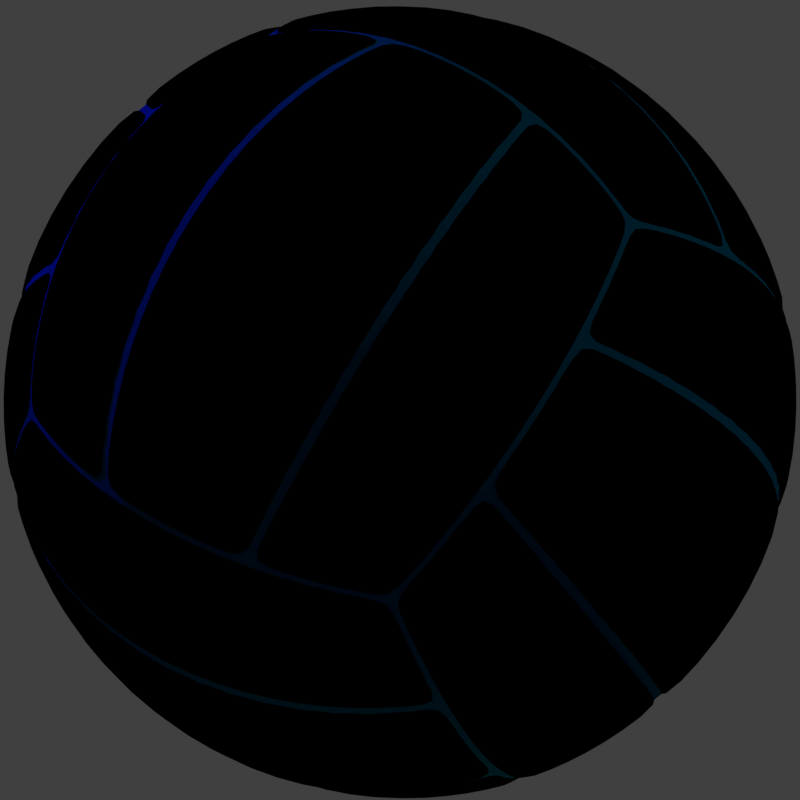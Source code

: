 # Source: volley_logo.blend  (saved by Blender 2.79.0; exported with 4.5.12 LTS)
import bpy
from mathutils import Matrix  # noqa: F401  (used for matrix-valued properties, if any)

bpy.ops.wm.read_factory_settings(use_empty=True)
scene = bpy.context.scene
scene.name = 'Scene'

# ---- collections
col_collection_1 = bpy.data.collections.new('Collection 1'); scene.collection.children.link(col_collection_1)

# ---- materials (node trees are filled in below, after node groups)
mat_ballwhite_001 = bpy.data.materials.new('BallWhite.001')
mat_ballwhite_001.alpha_threshold = 0.0
mat_ballwhite_001.use_transparent_shadow = False
mat_ballwhite_001.roughness = 0.5
mat_ballblue = bpy.data.materials.new('BallBlue')
mat_ballblue.alpha_threshold = 0.0
mat_ballblue.use_transparent_shadow = False
mat_ballblue.diffuse_color = (0.0, 0.2904, 0.8, 1.0)
mat_ballblue.roughness = 0.5
mat_ballyellow = bpy.data.materials.new('BallYellow')
mat_ballyellow.alpha_threshold = 0.0
mat_ballyellow.use_transparent_shadow = False
mat_ballyellow.diffuse_color = (1.0, 0.4259, 0.0, 1.0)
mat_ballyellow.roughness = 0.5
mat_dark = bpy.data.materials.new('Dark')
mat_dark.alpha_threshold = 0.0
mat_dark.use_transparent_shadow = False
mat_dark.diffuse_color = (0.0, 0.04674, 0.1149, 1.0)
mat_dark.roughness = 0.5

# ---- material node trees
mat_ballwhite_001.use_nodes = True; mat_ballwhite_001.node_tree.nodes.clear()
_N = mat_ballwhite_001.node_tree.nodes; _L = mat_ballwhite_001.node_tree.links
n0 = _N.new('ShaderNodeNormal'); n0.name = 'Normal'; n0.location = (-93, 152)
n1 = _N.new('NodeUndefined'); n1.name = 'Output'; n1.location = (772, 323)
n1.inputs[1].default_value = 1.0
n2 = _N.new('ShaderNodeMix'); n2.name = 'Mix'; n2.location = (552, 377)
n2.data_type = 'RGBA'
n2.blend_type = 'MULTIPLY'
n2.inputs[0].default_value = 0.8
n3 = _N.new('NodeUndefined'); n3.name = 'Material'; n3.location = (-307, 316)
n3.inputs[0].default_value = (1.0, 1.0, 1.0, 1.0)
n3.inputs[1].default_value = (1.0, 1.0, 1.0, 1.0)
n3.inputs[2].default_value = 1.0
n3.inputs[3].default_value = (0.0, 0.0, 0.0)
n4 = _N.new('ShaderNodeValToRGB'); n4.name = 'ColorRamp'; n4.location = (202, 277)
while len(n4.color_ramp.elements) > 1: n4.color_ramp.elements.remove(n4.color_ramp.elements[-1])
n4.color_ramp.elements[0].position = 0.0; n4.color_ramp.elements[0].color = (0.05, 0.05, 0.05, 1.0)
_e = n4.color_ramp.elements.new(0.25); _e.color = (0.0, 0.0, 0.0, 1.0)
_e = n4.color_ramp.elements.new(1.0); _e.color = (1.0, 1.0, 1.0, 1.0)
_L.new(n3.outputs[2], n0.inputs[0])
_L.new(n0.outputs[1], n4.inputs[0])
_L.new(n2.outputs[2], n1.inputs[0])
_L.new(n4.outputs[0], n2.inputs[7])
_L.new(n3.outputs[0], n2.inputs[6])
mat_ballblue.use_nodes = True; mat_ballblue.node_tree.nodes.clear()
_N = mat_ballblue.node_tree.nodes; _L = mat_ballblue.node_tree.links
n0 = _N.new('NodeUndefined'); n0.name = 'Output'; n0.location = (674, 356)
n0.inputs[1].default_value = 1.0
n1 = _N.new('NodeUndefined'); n1.name = 'Material'; n1.location = (-317, 297)
n1.inputs[0].default_value = (0.0, 0.2904, 0.8, 1.0)
n1.inputs[1].default_value = (1.0, 1.0, 1.0, 1.0)
n1.inputs[2].default_value = 0.8
n1.inputs[3].default_value = (0.0, 0.0, 0.0)
n2 = _N.new('ShaderNodeNormal'); n2.name = 'Normal'; n2.location = (-84, 145)
n3 = _N.new('ShaderNodeMix'); n3.name = 'Mix'; n3.location = (479, 265)
n3.data_type = 'RGBA'
n3.blend_type = 'MULTIPLY'
n3.inputs[0].default_value = 0.8
n4 = _N.new('ShaderNodeValToRGB'); n4.name = 'ColorRamp'; n4.location = (153, 164)
while len(n4.color_ramp.elements) > 1: n4.color_ramp.elements.remove(n4.color_ramp.elements[-1])
n4.color_ramp.elements[0].position = 0.0; n4.color_ramp.elements[0].color = (0.05, 0.05, 0.05, 1.0)
_e = n4.color_ramp.elements.new(0.25); _e.color = (0.0, 0.0, 0.0, 1.0)
_e = n4.color_ramp.elements.new(1.0); _e.color = (1.0, 1.0, 1.0, 1.0)
_L.new(n1.outputs[2], n2.inputs[0])
_L.new(n2.outputs[1], n4.inputs[0])
_L.new(n4.outputs[0], n3.inputs[7])
_L.new(n3.outputs[2], n0.inputs[0])
_L.new(n1.outputs[0], n3.inputs[6])
mat_ballyellow.use_nodes = True; mat_ballyellow.node_tree.nodes.clear()
_N = mat_ballyellow.node_tree.nodes; _L = mat_ballyellow.node_tree.links
n0 = _N.new('NodeUndefined'); n0.name = 'Material'; n0.location = (-429, 322)
n0.inputs[0].default_value = (1.0, 0.4259, 0.0, 1.0)
n0.inputs[1].default_value = (1.0, 1.0, 1.0, 1.0)
n0.inputs[2].default_value = 0.8
n0.inputs[3].default_value = (0.0, 0.0, 0.0)
n1 = _N.new('NodeUndefined'); n1.name = 'Output'; n1.location = (565, 375)
n1.inputs[1].default_value = 1.0
n2 = _N.new('ShaderNodeValToRGB'); n2.name = 'ColorRamp'; n2.location = (64, 155)
while len(n2.color_ramp.elements) > 1: n2.color_ramp.elements.remove(n2.color_ramp.elements[-1])
n2.color_ramp.elements[0].position = 0.0; n2.color_ramp.elements[0].color = (0.05, 0.05, 0.05, 1.0)
_e = n2.color_ramp.elements.new(0.25); _e.color = (0.0, 0.0, 0.0, 1.0)
_e = n2.color_ramp.elements.new(1.0); _e.color = (1.0, 1.0, 1.0, 1.0)
n3 = _N.new('ShaderNodeNormal'); n3.name = 'Normal'; n3.location = (-179, 168)
n4 = _N.new('ShaderNodeMix'); n4.name = 'Mix'; n4.location = (345, 307)
n4.data_type = 'RGBA'
n4.blend_type = 'MULTIPLY'
n4.inputs[0].default_value = 0.8
_L.new(n0.outputs[0], n4.inputs[6])
_L.new(n0.outputs[2], n3.inputs[0])
_L.new(n3.outputs[1], n2.inputs[0])
_L.new(n4.outputs[2], n1.inputs[0])
_L.new(n2.outputs[0], n4.inputs[7])

# ---- world
world_world = bpy.data.worlds.new('World'); scene.world = world_world
world_world.color = (0.05088, 0.05088, 0.05088)
world_world.use_sun_shadow = False
world_world.sun_shadow_jitter_overblur = 0.0
world_world.cycles.sampling_method = 'MANUAL'

# ---- cameras
cam_camera_001 = bpy.data.cameras.new('Camera.001')
cam_camera_001.type = 'ORTHO'
cam_camera_001.clip_end = 100.0
cam_camera_001.lens = 35.0
cam_camera_001.sensor_width = 32.0
cam_camera_001.sensor_height = 18.0
cam_camera_001.ortho_scale = 2.58
cam_camera_001.display_size = 2.0
cam_camera_001.dof.focus_distance = 0.0
cam_camera_001.dof.aperture_fstop = 128.0
cam_camera_001.dof.aperture_blades = 6

# ---- lights
light_point_001 = bpy.data.lights.new('Point.001', 'POINT')
light_point_001.color = (0.03865, 0.0, 1.0)
light_point_001.transmission_factor = 0.0
light_point_001.energy = 500.0
light_point_001.shadow_buffer_clip_start = 0.5
light_point_001.shadow_soft_size = 0.1
light_point_001.shadow_maximum_resolution = 0.006
light_point_001.use_absolute_resolution = True
light_point = bpy.data.lights.new('Point', 'POINT')
light_point.color = (1.0, 0.2003, 0.06896)
light_point.transmission_factor = 0.0
light_point.energy = 100.0
light_point.shadow_buffer_clip_start = 0.5
light_point.shadow_soft_size = 0.1
light_point.shadow_maximum_resolution = 0.006
light_point.use_absolute_resolution = True
light_sun = bpy.data.lights.new('Sun', 'SUN')
light_sun.color = (1.0, 0.7678, 0.5088)
light_sun.transmission_factor = 0.0
light_sun.angle = 0.1993
light_sun.energy = 1.0
light_sun.shadow_buffer_clip_start = 0.5
light_sun.shadow_soft_size = 0.1
light_sun.shadow_cascade_max_distance = 1000.0

# ---- meshes
me_volleyball = bpy.data.meshes.new('Volleyball')
me_volleyball.from_pydata([(-0.7418, -0.7418, -0.7418), (-0.7418, 0.7418, -0.7418), (0.7418, 0.7418, -0.7418), (0.7418, -0.7418, -0.7418), (-0.7418, -0.7418, 0.7418), (-0.7418, 0.7418, 0.7418), (0.7418, 0.7418, 0.7418), (0.7418, -0.7418, 0.7418), (-0.8843, -0.8843, -0.2948), (-0.8843, -0.8843, 0.2948), (-0.8843, -0.2948, 0.8843), (-0.8843, 0.2948, 0.8843), (-0.8843, 0.8843, 0.2948), (-0.8843, 0.8843, -0.2948), (-0.8843, 0.2948, -0.8843), (-0.8843, -0.2948, -0.8843), (-0.2948, 0.8843, 0.8843), (0.2948, 0.8843, 0.8843), (0.8843, 0.8843, 0.2948), (0.8843, 0.8843, -0.2948), (0.2948, 0.8843, -0.8843), (-0.2948, 0.8843, -0.8843), (0.8843, 0.2948, 0.8843), (0.8843, -0.2948, 0.8843), (0.8843, -0.8843, 0.2948), (0.8843, -0.8843, -0.2948), (0.8843, -0.2948, -0.8843), (0.8843, 0.2948, -0.8843), (0.2948, -0.8843, 0.8843), (-0.2948, -0.8843, 0.8843), (-0.2948, -0.8843, -0.8843), (0.2948, -0.8843, -0.8843), (-1.162, -0.3874, 0.3874), (-1.162, -0.3874, -0.3874), (-1.162, 0.3874, 0.3874), (-1.162, 0.3874, -0.3874), (-0.3874, 1.162, 0.3874), (-0.3874, 1.162, -0.3874), (0.3874, 1.162, 0.3874), (0.3874, 1.162, -0.3874), (1.162, 0.3874, 0.3874), (1.162, 0.3874, -0.3874), (1.162, -0.3874, 0.3874), (1.162, -0.3874, -0.3874), (0.3874, -1.162, 0.3874), (0.3874, -1.162, -0.3874), (-0.3874, -1.162, 0.3874), (-0.3874, -1.162, -0.3874), (-0.3874, -0.3874, -1.162), (0.3874, -0.3874, -1.162), (-0.3874, 0.3874, -1.162), (0.3874, 0.3874, -1.162), (0.3874, -0.3874, 1.162), (-0.3874, -0.3874, 1.162), (0.3874, 0.3874, 1.162), (-0.3874, 0.3874, 1.162), (-0.8566, -0.8566, 0.4283), (-0.8218, -0.8218, 0.5479), (-0.7828, -0.7828, 0.6523), (-0.8566, 0.4283, 0.8566), (-0.8218, 0.5479, 0.8218), (-0.7828, 0.6523, 0.7828), (-0.8566, 0.8566, -0.4283), (-0.8218, 0.8218, -0.5479), (-0.7828, 0.7828, -0.6523), (-0.8566, -0.4283, -0.8566), (-0.8218, -0.5479, -0.8218), (-0.7828, -0.6523, -0.7828), (0.4283, 0.8566, 0.8566), (0.5479, 0.8218, 0.8218), (0.6523, 0.7828, 0.7828), (0.8566, 0.8566, -0.4283), (0.8218, 0.8218, -0.5479), (0.7828, 0.7828, -0.6523), (-0.4283, 0.8566, -0.8566), (-0.5479, 0.8218, -0.8218), (-0.6523, 0.7828, -0.7828), (0.8566, -0.4283, 0.8566), (0.8218, -0.5479, 0.8218), (0.7828, -0.6523, 0.7828), (0.8566, -0.8566, -0.4283), (0.8218, -0.8218, -0.5479), (0.7828, -0.7828, -0.6523), (0.8566, 0.4283, -0.8566), (0.8218, 0.5479, -0.8218), (0.7828, 0.6523, -0.7828), (-0.4283, -0.8566, 0.8566), (-0.5479, -0.8218, 0.8218), (-0.6523, -0.7828, 0.7828), (0.4283, -0.8566, -0.8566), (0.5479, -0.8218, -0.8218), (0.6523, -0.7828, -0.7828), (-0.8566, -0.8566, -0.4283), (-0.8218, -0.8218, -0.5479), (-0.7828, -0.7828, -0.6523), (-0.9023, -0.9023, 0.1504), (-0.9085, -0.9085, 1.266e-08), (-0.9023, -0.9023, -0.1504), (-0.8566, -0.4283, 0.8566), (-0.8218, -0.5479, 0.8218), (-0.7828, -0.6523, 0.7828), (-0.9023, 0.1504, 0.9023), (-0.9085, 1.323e-08, 0.9085), (-0.9023, -0.1504, 0.9023), (-0.8566, 0.8566, 0.4283), (-0.8218, 0.8218, 0.5479), (-0.7828, 0.7828, 0.6523), (-0.9023, 0.9023, -0.1504), (-0.9085, 0.9085, -1.441e-08), (-0.9023, 0.9023, 0.1504), (-0.8566, 0.4283, -0.8566), (-0.8218, 0.5479, -0.8218), (-0.7828, 0.6523, -0.7828), (-0.9023, -0.1504, -0.9023), (-0.9085, -1.385e-08, -0.9085), (-0.9023, 0.1504, -0.9023), (-0.4283, 0.8566, 0.8566), (-0.5479, 0.8218, 0.8218), (-0.6523, 0.7828, 0.7828), (0.1504, 0.9023, 0.9023), (1.354e-08, 0.9085, 0.9085), (-0.1504, 0.9023, 0.9023), (0.8566, 0.8566, 0.4283), (0.8218, 0.8218, 0.5479), (0.7828, 0.7828, 0.6523), (0.9023, 0.9023, -0.1504), (0.9085, 0.9085, -1.441e-08), (0.9023, 0.9023, 0.1504), (0.4283, 0.8566, -0.8566), (0.5479, 0.8218, -0.8218), (0.6523, 0.7828, -0.7828), (-0.1504, 0.9023, -0.9023), (-1.354e-08, 0.9085, -0.9085), (0.1504, 0.9023, -0.9023), (0.8566, 0.4283, 0.8566), (0.8218, 0.5479, 0.8218), (0.7828, 0.6523, 0.7828), (0.9023, -0.1504, 0.9023), (0.9085, -1.385e-08, 0.9085), (0.9023, 0.1504, 0.9023), (0.8566, -0.8566, 0.4283), (0.8218, -0.8218, 0.5479), (0.7828, -0.7828, 0.6523), (0.9023, -0.9023, -0.1504), (0.9085, -0.9085, -1.441e-08), (0.9023, -0.9023, 0.1504), (0.8566, -0.4283, -0.8566), (0.8218, -0.5479, -0.8218), (0.7828, -0.6523, -0.7828), (0.9023, 0.1504, -0.9023), (0.9085, 1.323e-08, -0.9085), (0.9023, -0.1504, -0.9023), (0.4283, -0.8566, 0.8566), (0.5479, -0.8218, 0.8218), (0.6523, -0.7828, 0.7828), (-0.1504, -0.9023, 0.9023), (-1.354e-08, -0.9085, 0.9085), (0.1504, -0.9023, 0.9023), (-0.4283, -0.8566, -0.8566), (-0.5479, -0.8218, -0.8218), (-0.6523, -0.7828, -0.7828), (0.1504, -0.9023, -0.9023), (1.354e-08, -0.9085, -0.9085), (-0.1504, -0.9023, -0.9023), (-1.101, -0.3671, -0.5507), (-1.03, -0.3434, -0.6868), (-0.9562, -0.3187, -0.7968), (-1.101, -0.3671, 0.5507), (-1.03, -0.3434, 0.6868), (-0.9562, -0.3187, 0.7968), (-1.204, -0.4013, -0.2007), (-1.219, -0.4063, -1.607e-08), (-1.204, -0.4013, 0.2007), (-1.101, 0.3671, -0.5507), (-1.03, 0.3434, -0.6868), (-0.9562, 0.3187, -0.7968), (-1.101, 0.3671, 0.5507), (-1.03, 0.3434, 0.6868), (-0.9562, 0.3187, 0.7968), (-1.204, 0.4013, -0.2007), (-1.219, 0.4063, -1.607e-08), (-1.204, 0.4013, 0.2007), (-1.101, -0.5507, 0.3671), (-1.03, -0.6868, 0.3434), (-0.9562, -0.7968, 0.3187), (-1.101, -0.5507, -0.3671), (-1.03, -0.6868, -0.3434), (-0.9562, -0.7968, -0.3187), (-1.204, 0.2007, 0.4013), (-1.219, 1.891e-08, 0.4063), (-1.204, -0.2007, 0.4013), (-1.204, 0.2007, -0.4013), (-1.219, -5.306e-09, -0.4063), (-1.204, -0.2007, -0.4013), (-0.9562, 0.7968, 0.3187), (-1.03, 0.6868, 0.3434), (-1.101, 0.5507, 0.3671), (-0.9562, 0.7968, -0.3187), (-1.03, 0.6868, -0.3434), (-1.101, 0.5507, -0.3671), (-0.3671, 1.101, -0.5507), (-0.3434, 1.03, -0.6868), (-0.3187, 0.9562, -0.7968), (-0.3671, 1.101, 0.5507), (-0.3434, 1.03, 0.6868), (-0.3187, 0.9562, 0.7968), (-0.4013, 1.204, -0.2007), (-0.4063, 1.219, -1.607e-08), (-0.4013, 1.204, 0.2007), (0.3671, 1.101, -0.5507), (0.3434, 1.03, -0.6868), (0.3187, 0.9562, -0.7968), (0.3671, 1.101, 0.5507), (0.3434, 1.03, 0.6868), (0.3187, 0.9562, 0.7968), (0.4013, 1.204, -0.2007), (0.4063, 1.219, -1.607e-08), (0.4013, 1.204, 0.2007), (-0.5507, 1.101, 0.3671), (-0.6868, 1.03, 0.3434), (-0.7968, 0.9562, 0.3187), (-0.5507, 1.101, -0.3671), (-0.6868, 1.03, -0.3434), (-0.7968, 0.9562, -0.3187), (0.2007, 1.204, 0.4013), (1.816e-08, 1.219, 0.4063), (-0.2007, 1.204, 0.4013), (0.2007, 1.204, -0.4013), (-6.055e-09, 1.219, -0.4063), (-0.2007, 1.204, -0.4013), (0.7968, 0.9562, 0.3187), (0.6868, 1.03, 0.3434), (0.5507, 1.101, 0.3671), (0.7968, 0.9562, -0.3187), (0.6868, 1.03, -0.3434), (0.5507, 1.101, -0.3671), (1.101, 0.3671, -0.5507), (1.03, 0.3434, -0.6868), (0.9562, 0.3187, -0.7968), (1.101, 0.3671, 0.5507), (1.03, 0.3434, 0.6868), (0.9562, 0.3187, 0.7968), (1.204, 0.4013, -0.2007), (1.219, 0.4063, -1.607e-08), (1.204, 0.4013, 0.2007), (1.101, -0.3671, -0.5507), (1.03, -0.3434, -0.6868), (0.9562, -0.3187, -0.7968), (1.101, -0.3671, 0.5507), (1.03, -0.3434, 0.6868), (0.9562, -0.3187, 0.7968), (1.204, -0.4013, -0.2007), (1.219, -0.4063, -1.607e-08), (1.204, -0.4013, 0.2007), (1.101, 0.5507, 0.3671), (1.03, 0.6868, 0.3434), (0.9562, 0.7968, 0.3187), (1.101, 0.5507, -0.3671), (1.03, 0.6868, -0.3434), (0.9562, 0.7968, -0.3187), (1.204, -0.2007, 0.4013), (1.219, -1.742e-08, 0.4063), (1.204, 0.2007, 0.4013), (1.204, -0.2007, -0.4013), (1.219, 6.803e-09, -0.4063), (1.204, 0.2007, -0.4013), (0.9562, -0.7968, 0.3187), (1.03, -0.6868, 0.3434), (1.101, -0.5507, 0.3671), (0.9562, -0.7968, -0.3187), (1.03, -0.6868, -0.3434), (1.101, -0.5507, -0.3671), (0.3671, -1.101, -0.5507), (0.3434, -1.03, -0.6868), (0.3187, -0.9562, -0.7968), (0.3671, -1.101, 0.5507), (0.3434, -1.03, 0.6868), (0.3187, -0.9562, 0.7968), (0.4013, -1.204, -0.2007), (0.4063, -1.219, -1.607e-08), (0.4013, -1.204, 0.2007), (-0.3671, -1.101, -0.5507), (-0.3434, -1.03, -0.6868), (-0.3187, -0.9562, -0.7968), (-0.3671, -1.101, 0.5507), (-0.3434, -1.03, 0.6868), (-0.3187, -0.9562, 0.7968), (-0.4013, -1.204, -0.2007), (-0.4063, -1.219, -1.607e-08), (-0.4013, -1.204, 0.2007), (0.5507, -1.101, 0.3671), (0.6868, -1.03, 0.3434), (0.7968, -0.9562, 0.3187), (0.5507, -1.101, -0.3671), (0.6868, -1.03, -0.3434), (0.7968, -0.9562, -0.3187), (-0.2007, -1.204, 0.4013), (-1.816e-08, -1.219, 0.4063), (0.2007, -1.204, 0.4013), (-0.2007, -1.204, -0.4013), (6.055e-09, -1.219, -0.4063), (0.2007, -1.204, -0.4013), (-0.7968, -0.9562, 0.3187), (-0.6868, -1.03, 0.3434), (-0.5507, -1.101, 0.3671), (-0.7968, -0.9562, -0.3187), (-0.6868, -1.03, -0.3434), (-0.5507, -1.101, -0.3671), (0.5507, -0.3671, -1.101), (0.6868, -0.3434, -1.03), (0.7968, -0.3187, -0.9562), (-0.5507, -0.3671, -1.101), (-0.6868, -0.3434, -1.03), (-0.7968, -0.3187, -0.9562), (0.2007, -0.4013, -1.204), (1.816e-08, -0.4063, -1.219), (-0.2007, -0.4013, -1.204), (0.5507, 0.3671, -1.101), (0.6868, 0.3434, -1.03), (0.7968, 0.3187, -0.9562), (-0.5507, 0.3671, -1.101), (-0.6868, 0.3434, -1.03), (-0.7968, 0.3187, -0.9562), (0.2007, 0.4013, -1.204), (1.816e-08, 0.4063, -1.219), (-0.2007, 0.4013, -1.204), (-0.3671, -0.5507, -1.101), (-0.3434, -0.6868, -1.03), (-0.3187, -0.7968, -0.9562), (0.3671, -0.5507, -1.101), (0.3434, -0.6868, -1.03), (0.3187, -0.7968, -0.9562), (-0.4013, 0.2007, -1.204), (-0.4063, -1.742e-08, -1.219), (-0.4013, -0.2007, -1.204), (0.4013, 0.2007, -1.204), (0.4063, -5.306e-09, -1.219), (0.4013, -0.2007, -1.204), (-0.3187, 0.7968, -0.9562), (-0.3434, 0.6868, -1.03), (-0.3671, 0.5507, -1.101), (0.3187, 0.7968, -0.9562), (0.3434, 0.6868, -1.03), (0.3671, 0.5507, -1.101), (-0.5507, -0.3671, 1.101), (-0.6868, -0.3434, 1.03), (-0.7968, -0.3187, 0.9562), (0.5507, -0.3671, 1.101), (0.6868, -0.3434, 1.03), (0.7968, -0.3187, 0.9562), (-0.2007, -0.4013, 1.204), (-1.816e-08, -0.4063, 1.219), (0.2007, -0.4013, 1.204), (-0.5507, 0.3671, 1.101), (-0.6868, 0.3434, 1.03), (-0.7968, 0.3187, 0.9562), (0.5507, 0.3671, 1.101), (0.6868, 0.3434, 1.03), (0.7968, 0.3187, 0.9562), (-0.2007, 0.4013, 1.204), (-1.816e-08, 0.4063, 1.219), (0.2007, 0.4013, 1.204), (0.3671, -0.5507, 1.101), (0.3434, -0.6868, 1.03), (0.3187, -0.7968, 0.9562), (-0.3671, -0.5507, 1.101), (-0.3434, -0.6868, 1.03), (-0.3187, -0.7968, 0.9562), (0.4013, 0.2007, 1.204), (0.4063, -1.742e-08, 1.219), (0.4013, -0.2007, 1.204), (-0.4013, 0.2007, 1.204), (-0.4063, -5.306e-09, 1.219), (-0.4013, -0.2007, 1.204), (0.3187, 0.7968, 0.9562), (0.3434, 0.6868, 1.03), (0.3671, 0.5507, 1.101), (-0.3187, 0.7968, 0.9562), (-0.3434, 0.6868, 1.03), (-0.3671, 0.5507, 1.101), (-1.049, 0.5245, -0.5245), (-0.9871, 0.4935, -0.658), (-0.9214, 0.4607, -0.7679), (-0.9871, 0.658, -0.4935), (-0.9349, 0.6233, -0.6233), (-0.8785, 0.5857, -0.7321), (-0.9214, 0.7679, -0.4607), (-0.8785, 0.7321, -0.5857), (-0.8313, 0.6928, -0.6928), (0.5245, 1.049, -0.5245), (0.4935, 0.9871, -0.658), (0.4607, 0.9214, -0.7679), (0.658, 0.9871, -0.4935), (0.6233, 0.9349, -0.6233), (0.5857, 0.8785, -0.7321), (0.7679, 0.9214, -0.4607), (0.7321, 0.8785, -0.5857), (0.6928, 0.8313, -0.6928), (1.049, -0.5245, -0.5245), (0.9871, -0.4935, -0.658), (0.9214, -0.4607, -0.7679), (0.9871, -0.658, -0.4935), (0.9349, -0.6233, -0.6233), (0.8785, -0.5857, -0.7321), (0.9214, -0.7679, -0.4607), (0.8785, -0.7321, -0.5857), (0.8313, -0.6928, -0.6928), (-0.5245, -1.049, -0.5245), (-0.4935, -0.9871, -0.658), (-0.4607, -0.9214, -0.7679), (-0.658, -0.9871, -0.4935), (-0.6233, -0.9349, -0.6233), (-0.5857, -0.8785, -0.7321), (-0.7679, -0.9214, -0.4607), (-0.7321, -0.8785, -0.5857), (-0.6928, -0.8313, -0.6928), (0.5245, 0.5245, -1.049), (0.658, 0.4935, -0.9871), (0.7679, 0.4607, -0.9214), (0.4935, 0.658, -0.9871), (0.6233, 0.6233, -0.9349), (0.7321, 0.5857, -0.8785), (0.4607, 0.7679, -0.9214), (0.5857, 0.7321, -0.8785), (0.6928, 0.6928, -0.8313), (-0.5245, 0.5245, 1.049), (-0.658, 0.4935, 0.9871), (-0.7679, 0.4607, 0.9214), (-0.4935, 0.658, 0.9871), (-0.6233, 0.6233, 0.9349), (-0.7321, 0.5857, 0.8785), (-0.4607, 0.7679, 0.9214), (-0.5857, 0.7321, 0.8785), (-0.6928, 0.6928, 0.8313), (-0.9214, -0.7679, -0.4607), (-0.8785, -0.7321, -0.5857), (-0.8313, -0.6928, -0.6928), (-0.9871, -0.658, -0.4935), (-0.9349, -0.6233, -0.6233), (-0.8785, -0.5857, -0.7321), (-1.049, -0.5245, -0.5245), (-0.9871, -0.4935, -0.658), (-0.9214, -0.4607, -0.7679), (-1.137, -0.1894, -0.5683), (-1.059, -0.1765, -0.706), (-0.9791, -0.1632, -0.8159), (-1.149, -8.052e-09, -0.5746), (-1.069, -1.038e-08, -0.7127), (-0.9871, -1.23e-08, -0.8226), (-1.137, 0.1894, -0.5683), (-1.059, 0.1765, -0.706), (-0.9791, 0.1632, -0.8159), (-0.8313, -0.6928, 0.6928), (-0.8785, -0.7321, 0.5857), (-0.9214, -0.7679, 0.4607), (-0.8785, -0.5857, 0.7321), (-0.9349, -0.6233, 0.6233), (-0.9871, -0.658, 0.4935), (-0.9214, -0.4607, 0.7679), (-0.9871, -0.4935, 0.658), (-1.049, -0.5245, 0.5245), (-0.9791, -0.8159, 0.1632), (-0.9871, -0.8226, -5.027e-09), (-0.9791, -0.8159, -0.1632), (-1.059, -0.706, 0.1765), (-1.069, -0.7127, -1.527e-08), (-1.059, -0.706, -0.1765), (-1.137, -0.5683, 0.1894), (-1.149, -0.5746, -1.57e-08), (-1.137, -0.5683, -0.1894), (-0.9791, -0.1632, 0.8159), (-1.059, -0.1765, 0.706), (-1.137, -0.1894, 0.5683), (-0.9871, 1.466e-08, 0.8226), (-1.069, 1.617e-08, 0.7127), (-1.149, 1.763e-08, 0.5746), (-0.9791, 0.1632, 0.8159), (-1.059, 0.1765, 0.706), (-1.137, 0.1894, 0.5683), (-1.251, -0.2084, 0.2084), (-1.267, -0.2112, -1.632e-08), (-1.251, -0.2084, -0.2084), (-1.267, 1.35e-08, 0.2112), (-1.285, 7.356e-09, -1.642e-08), (-1.267, 9.141e-10, -0.2112), (-1.251, 0.2084, 0.2084), (-1.267, 0.2112, -1.632e-08), (-1.251, 0.2084, -0.2084), (-0.9214, 0.4607, 0.7679), (-0.9871, 0.4935, 0.658), (-1.049, 0.5245, 0.5245), (-0.8785, 0.5857, 0.7321), (-0.9349, 0.6233, 0.6233), (-0.9871, 0.658, 0.4935), (-0.8313, 0.6928, 0.6928), (-0.8785, 0.7321, 0.5857), (-0.9214, 0.7679, 0.4607), (-1.137, 0.5683, 0.1894), (-1.149, 0.5746, -1.57e-08), (-1.137, 0.5683, -0.1894), (-1.059, 0.706, 0.1765), (-1.069, 0.7127, -1.527e-08), (-1.059, 0.706, -0.1765), (-0.9791, 0.8159, 0.1632), (-0.9871, 0.8226, -1.483e-08), (-0.9791, 0.8159, -0.1632), (-0.7679, 0.9214, -0.4607), (-0.7321, 0.8785, -0.5857), (-0.6928, 0.8313, -0.6928), (-0.658, 0.9871, -0.4935), (-0.6233, 0.9349, -0.6233), (-0.5857, 0.8785, -0.7321), (-0.5245, 1.049, -0.5245), (-0.4935, 0.9871, -0.658), (-0.4607, 0.9214, -0.7679), (-0.1894, 1.137, -0.5683), (-0.1765, 1.059, -0.706), (-0.1632, 0.9791, -0.8159), (-8.562e-09, 1.149, -0.5746), (-1.062e-08, 1.069, -0.7127), (-1.226e-08, 0.9871, -0.8226), (0.1894, 1.137, -0.5683), (0.1765, 1.059, -0.706), (0.1632, 0.9791, -0.8159), (-0.6928, 0.8313, 0.6928), (-0.7321, 0.8785, 0.5857), (-0.7679, 0.9214, 0.4607), (-0.5857, 0.8785, 0.7321), (-0.6233, 0.9349, 0.6233), (-0.658, 0.9871, 0.4935), (-0.4607, 0.9214, 0.7679), (-0.4935, 0.9871, 0.658), (-0.5245, 1.049, 0.5245), (-0.8159, 0.9791, 0.1632), (-0.8226, 0.9871, -1.483e-08), (-0.8159, 0.9791, -0.1632), (-0.706, 1.059, 0.1765), (-0.7127, 1.069, -1.527e-08), (-0.706, 1.059, -0.1765), (-0.5683, 1.137, 0.1894), (-0.5746, 1.149, -1.57e-08), (-0.5683, 1.137, -0.1894), (-0.1632, 0.9791, 0.8159), (-0.1765, 1.059, 0.706), (-0.1894, 1.137, 0.5683), (1.471e-08, 0.9871, 0.8226), (1.593e-08, 1.069, 0.7127), (1.712e-08, 1.149, 0.5746), (0.1632, 0.9791, 0.8159), (0.1765, 1.059, 0.706), (0.1894, 1.137, 0.5683), (-0.2084, 1.251, 0.2084), (-0.2112, 1.267, -1.632e-08), (-0.2084, 1.251, -0.2084), (1.259e-08, 1.267, 0.2112), (6.382e-09, 1.285, -1.642e-08), (2.814e-16, 1.267, -0.2112), (0.2084, 1.251, 0.2084), (0.2112, 1.267, -1.632e-08), (0.2084, 1.251, -0.2084), (0.4607, 0.9214, 0.7679), (0.4935, 0.9871, 0.658), (0.5245, 1.049, 0.5245), (0.5857, 0.8785, 0.7321), (0.6233, 0.9349, 0.6233), (0.658, 0.9871, 0.4935), (0.6928, 0.8313, 0.6928), (0.7321, 0.8785, 0.5857), (0.7679, 0.9214, 0.4607), (0.5683, 1.137, 0.1894), (0.5746, 1.149, -1.57e-08), (0.5683, 1.137, -0.1894), (0.706, 1.059, 0.1765), (0.7127, 1.069, -1.527e-08), (0.706, 1.059, -0.1765), (0.8159, 0.9791, 0.1632), (0.8226, 0.9871, -1.483e-08), (0.8159, 0.9791, -0.1632), (0.9214, 0.7679, -0.4607), (0.8785, 0.7321, -0.5857), (0.8313, 0.6928, -0.6928), (0.9871, 0.658, -0.4935), (0.9349, 0.6233, -0.6233), (0.8785, 0.5857, -0.7321), (1.049, 0.5245, -0.5245), (0.9871, 0.4935, -0.658), (0.9214, 0.4607, -0.7679), (1.137, 0.1894, -0.5683), (1.059, 0.1765, -0.706), (0.9791, 0.1632, -0.8159), (1.149, 9.073e-09, -0.5746), (1.069, 1.086e-08, -0.7127), (0.9871, 1.221e-08, -0.8226), (1.137, -0.1894, -0.5683), (1.059, -0.1765, -0.706), (0.9791, -0.1632, -0.8159), (0.8313, 0.6928, 0.6928), (0.8785, 0.7321, 0.5857), (0.9214, 0.7679, 0.4607), (0.8785, 0.5857, 0.7321), (0.9349, 0.6233, 0.6233), (0.9871, 0.658, 0.4935), (0.9214, 0.4607, 0.7679), (0.9871, 0.4935, 0.658), (1.049, 0.5245, 0.5245), (0.9791, 0.8159, 0.1632), (0.9871, 0.8226, -1.483e-08), (0.9791, 0.8159, -0.1632), (1.059, 0.706, 0.1765), (1.069, 0.7127, -1.527e-08), (1.059, 0.706, -0.1765), (1.137, 0.5683, 0.1894), (1.149, 0.5746, -1.57e-08), (1.137, 0.5683, -0.1894), (0.9791, 0.1632, 0.8159), (1.059, 0.1765, 0.706), (1.137, 0.1894, 0.5683), (0.9871, -1.475e-08, 0.8226), (1.069, -1.569e-08, 0.7127), (1.149, -1.661e-08, 0.5746), (0.9791, -0.1632, 0.8159), (1.059, -0.1765, 0.706), (1.137, -0.1894, 0.5683), (1.251, 0.2084, 0.2084), (1.267, 0.2112, -1.632e-08), (1.251, 0.2084, -0.2084), (1.267, -1.168e-08, 0.2112), (1.285, -5.408e-09, -1.642e-08), (1.267, 9.141e-10, -0.2112), (1.251, -0.2084, 0.2084), (1.267, -0.2112, -1.632e-08), (1.251, -0.2084, -0.2084), (0.9214, -0.4607, 0.7679), (0.9871, -0.4935, 0.658), (1.049, -0.5245, 0.5245), (0.8785, -0.5857, 0.7321), (0.9349, -0.6233, 0.6233), (0.9871, -0.658, 0.4935), (0.8313, -0.6928, 0.6928), (0.8785, -0.7321, 0.5857), (0.9214, -0.7679, 0.4607), (1.137, -0.5683, 0.1894), (1.149, -0.5746, -1.57e-08), (1.137, -0.5683, -0.1894), (1.059, -0.706, 0.1765), (1.069, -0.7127, -1.527e-08), (1.059, -0.706, -0.1765), (0.9791, -0.8159, 0.1632), (0.9871, -0.8226, -1.483e-08), (0.9791, -0.8159, -0.1632), (0.7679, -0.9214, -0.4607), (0.7321, -0.8785, -0.5857), (0.6928, -0.8313, -0.6928), (0.658, -0.9871, -0.4935), (0.6233, -0.9349, -0.6233), (0.5857, -0.8785, -0.7321), (0.5245, -1.049, -0.5245), (0.4935, -0.9871, -0.658), (0.4607, -0.9214, -0.7679), (0.1894, -1.137, -0.5683), (0.1765, -1.059, -0.706), (0.1632, -0.9791, -0.8159), (8.562e-09, -1.149, -0.5746), (1.062e-08, -1.069, -0.7127), (1.226e-08, -0.9871, -0.8226), (-0.1894, -1.137, -0.5683), (-0.1765, -1.059, -0.706), (-0.1632, -0.9791, -0.8159), (0.6928, -0.8313, 0.6928), (0.7321, -0.8785, 0.5857), (0.7679, -0.9214, 0.4607), (0.5857, -0.8785, 0.7321), (0.6233, -0.9349, 0.6233), (0.658, -0.9871, 0.4935), (0.4607, -0.9214, 0.7679), (0.4935, -0.9871, 0.658), (0.5245, -1.049, 0.5245), (0.8159, -0.9791, 0.1632), (0.8226, -0.9871, -1.483e-08), (0.8159, -0.9791, -0.1632), (0.706, -1.059, 0.1765), (0.7127, -1.069, -1.527e-08), (0.706, -1.059, -0.1765), (0.5683, -1.137, 0.1894), (0.5746, -1.149, -1.57e-08), (0.5683, -1.137, -0.1894), (0.1632, -0.9791, 0.8159), (0.1765, -1.059, 0.706), (0.1894, -1.137, 0.5683), (-1.471e-08, -0.9871, 0.8226), (-1.593e-08, -1.069, 0.7127), (-1.712e-08, -1.149, 0.5746), (-0.1632, -0.9791, 0.8159), (-0.1765, -1.059, 0.706), (-0.1894, -1.137, 0.5683), (0.2084, -1.251, 0.2084), (0.2112, -1.267, -1.632e-08), (0.2084, -1.251, -0.2084), (-1.259e-08, -1.267, 0.2112), (-6.382e-09, -1.285, -1.642e-08), (-2.814e-16, -1.267, -0.2112), (-0.2084, -1.251, 0.2084), (-0.2112, -1.267, -1.632e-08), (-0.2084, -1.251, -0.2084), (-0.4607, -0.9214, 0.7679), (-0.4935, -0.9871, 0.658), (-0.5245, -1.049, 0.5245), (-0.5857, -0.8785, 0.7321), (-0.6233, -0.9349, 0.6233), (-0.658, -0.9871, 0.4935), (-0.6928, -0.8313, 0.6928), (-0.7321, -0.8785, 0.5857), (-0.7679, -0.9214, 0.4607), (-0.5683, -1.137, 0.1894), (-0.5746, -1.149, -4.279e-09), (-0.5683, -1.137, -0.1894), (-0.706, -1.059, 0.1765), (-0.7127, -1.069, 1.659e-08), (-0.706, -1.059, -0.1765), (-0.8159, -0.9791, 0.1632), (-0.8226, -0.9871, 1.458e-08), (-0.8159, -0.9791, -0.1632), (0.4607, -0.7679, -0.9214), (0.5857, -0.7321, -0.8785), (0.6928, -0.6928, -0.8313), (0.4935, -0.658, -0.9871), (0.6233, -0.6233, -0.9349), (0.7321, -0.5857, -0.8785), (0.5245, -0.5245, -1.049), (0.658, -0.4935, -0.9871), (0.7679, -0.4607, -0.9214), (0.5683, -0.1894, -1.137), (0.706, -0.1765, -1.059), (0.8159, -0.1632, -0.9791), (0.5746, 5.101e-10, -1.149), (0.7127, 5.546e-09, -1.069), (0.8226, 9.761e-09, -0.9871), (0.5683, 0.1894, -1.137), (0.706, 0.1765, -1.059), (0.8159, 0.1632, -0.9791), (-0.6928, -0.6928, -0.8313), (-0.5857, -0.7321, -0.8785), (-0.4607, -0.7679, -0.9214), (-0.7321, -0.5857, -0.8785), (-0.6233, -0.6233, -0.9349), (-0.4935, -0.658, -0.9871), (-0.7679, -0.4607, -0.9214), (-0.658, -0.4935, -0.9871), (-0.5245, -0.5245, -1.049), (-0.1632, -0.8159, -0.9791), (1.471e-08, -0.8226, -0.9871), (0.1632, -0.8159, -0.9791), (-0.1765, -0.706, -1.059), (1.593e-08, -0.7127, -1.069), (0.1765, -0.706, -1.059), (-0.1894, -0.5683, -1.137), (1.712e-08, -0.5746, -1.149), (0.1894, -0.5683, -1.137), (-0.8159, -0.1632, -0.9791), (-0.706, -0.1765, -1.059), (-0.5683, -0.1894, -1.137), (-0.8226, -1.475e-08, -0.9871), (-0.7127, -1.569e-08, -1.069), (-0.5746, -1.661e-08, -1.149), (-0.8159, 0.1632, -0.9791), (-0.706, 0.1765, -1.059), (-0.5683, 0.1894, -1.137), (-0.2084, -0.2084, -1.251), (1.889e-08, -0.2112, -1.267), (0.2084, -0.2084, -1.251), (-0.2112, -1.482e-08, -1.267), (1.915e-08, -1.179e-08, -1.285), (0.2112, -8.529e-09, -1.267), (-0.2084, 0.2084, -1.251), (1.889e-08, 0.2112, -1.267), (0.2084, 0.2084, -1.251), (-0.7679, 0.4607, -0.9214), (-0.658, 0.4935, -0.9871), (-0.5245, 0.5245, -1.049), (-0.7321, 0.5857, -0.8785), (-0.6233, 0.6233, -0.9349), (-0.4935, 0.658, -0.9871), (-0.6928, 0.6928, -0.8313), (-0.5857, 0.7321, -0.8785), (-0.4607, 0.7679, -0.9214), (-0.1894, 0.5683, -1.137), (5.708e-09, 0.5746, -1.149), (0.1894, 0.5683, -1.137), (-0.1765, 0.706, -1.059), (-1.593e-08, 0.7127, -1.069), (0.1765, 0.706, -1.059), (-0.1632, 0.8159, -0.9791), (-1.471e-08, 0.8226, -0.9871), (0.1632, 0.8159, -0.9791), (-0.4607, -0.7679, 0.9214), (-0.5857, -0.7321, 0.8785), (-0.6928, -0.6928, 0.8313), (-0.4935, -0.658, 0.9871), (-0.6233, -0.6233, 0.9349), (-0.7321, -0.5857, 0.8785), (-0.5245, -0.5245, 1.049), (-0.658, -0.4935, 0.9871), (-0.7679, -0.4607, 0.9214), (-0.5683, -0.1894, 1.137), (-0.706, -0.1765, 1.059), (-0.8159, -0.1632, 0.9791), (-0.5746, 5.101e-10, 1.149), (-0.7127, 5.546e-09, 1.069), (-0.8226, 9.761e-09, 0.9871), (-0.5683, 0.1894, 1.137), (-0.706, 0.1765, 1.059), (-0.8159, 0.1632, 0.9791), (0.6928, -0.6928, 0.8313), (0.5857, -0.7321, 0.8785), (0.4607, -0.7679, 0.9214), (0.7321, -0.5857, 0.8785), (0.6233, -0.6233, 0.9349), (0.4935, -0.658, 0.9871), (0.7679, -0.4607, 0.9214), (0.658, -0.4935, 0.9871), (0.5245, -0.5245, 1.049), (0.1632, -0.8159, 0.9791), (-1.471e-08, -0.8226, 0.9871), (-0.1632, -0.8159, 0.9791), (0.1765, -0.706, 1.059), (-1.593e-08, -0.7127, 1.069), (-0.1765, -0.706, 1.059), (0.1894, -0.5683, 1.137), (-1.712e-08, -0.5746, 1.149), (-0.1894, -0.5683, 1.137), (0.8159, -0.1632, 0.9791), (0.706, -0.1765, 1.059), (0.5683, -0.1894, 1.137), (0.8226, -1.475e-08, 0.9871), (0.7127, -1.569e-08, 1.069), (0.5746, -1.661e-08, 1.149), (0.8159, 0.1632, 0.9791), (0.706, 0.1765, 1.059), (0.5683, 0.1894, 1.137), (0.2084, -0.2084, 1.251), (-1.889e-08, -0.2112, 1.267), (-0.2084, -0.2084, 1.251), (0.2112, -1.482e-08, 1.267), (-1.915e-08, -1.179e-08, 1.285), (-0.2112, -8.529e-09, 1.267), (0.2084, 0.2084, 1.251), (-1.889e-08, 0.2112, 1.267), (-0.2084, 0.2084, 1.251), (0.7679, 0.4607, 0.9214), (0.658, 0.4935, 0.9871), (0.5245, 0.5245, 1.049), (0.7321, 0.5857, 0.8785), (0.6233, 0.6233, 0.9349), (0.4935, 0.658, 0.9871), (0.6928, 0.6928, 0.8313), (0.5857, 0.7321, 0.8785), (0.4607, 0.7679, 0.9214), (0.1894, 0.5683, 1.137), (-5.708e-09, 0.5746, 1.149), (-0.1894, 0.5683, 1.137), (0.1765, 0.706, 1.059), (1.593e-08, 0.7127, 1.069), (-0.1765, 0.706, 1.059), (0.1632, 0.8159, 0.9791), (1.471e-08, 0.8226, 0.9871), (-0.1632, 0.8159, 0.9791), (-0.7828, -0.7828, 0.6523), (-0.7418, -0.7418, 0.7418), (-0.7418, -0.7418, 0.7418), (-0.7828, 0.6523, 0.7828), (-0.7418, 0.7418, 0.7418), (-0.7418, 0.7418, 0.7418), (-0.7828, 0.7828, -0.6523), (-0.7418, 0.7418, -0.7418), (-0.7418, 0.7418, -0.7418), (-0.7828, -0.6523, -0.7828), (-0.7418, -0.7418, -0.7418), (-0.7418, -0.7418, -0.7418), (0.6523, 0.7828, 0.7828), (0.7418, 0.7418, 0.7418), (0.7418, 0.7418, 0.7418), (0.7828, 0.7828, -0.6523), (0.7418, 0.7418, -0.7418), (0.7418, 0.7418, -0.7418), (-0.6523, 0.7828, -0.7828), (0.7828, -0.6523, 0.7828), (0.7418, -0.7418, 0.7418), (0.7418, -0.7418, 0.7418), (0.7828, -0.7828, -0.6523), (0.7418, -0.7418, -0.7418), (0.7418, -0.7418, -0.7418), (0.7828, 0.6523, -0.7828), (-0.6523, -0.7828, 0.7828), (0.6523, -0.7828, -0.7828), (-0.7828, -0.7828, -0.6523), (-0.9023, -0.9023, -0.1504), (-0.8843, -0.8843, -0.2948), (-0.8843, -0.8843, -0.2948), (-0.7828, -0.6523, 0.7828), (-0.9023, -0.1504, 0.9023), (-0.8843, -0.2948, 0.8843), (-0.8843, -0.2948, 0.8843), (-0.7828, 0.7828, 0.6523), (-0.9023, 0.9023, 0.1504), (-0.8843, 0.8843, 0.2948), (-0.8843, 0.8843, 0.2948), (-0.7828, 0.6523, -0.7828), (-0.9023, 0.1504, -0.9023), (-0.8843, 0.2948, -0.8843), (-0.8843, 0.2948, -0.8843), (-0.6523, 0.7828, 0.7828), (-0.1504, 0.9023, 0.9023), (-0.2948, 0.8843, 0.8843), (-0.2948, 0.8843, 0.8843), (0.7828, 0.7828, 0.6523), (0.9023, 0.9023, 0.1504), (0.8843, 0.8843, 0.2948), (0.8843, 0.8843, 0.2948), (0.6523, 0.7828, -0.7828), (0.1504, 0.9023, -0.9023), (0.2948, 0.8843, -0.8843), (0.2948, 0.8843, -0.8843), (0.7828, 0.6523, 0.7828), (0.9023, 0.1504, 0.9023), (0.8843, 0.2948, 0.8843), (0.8843, 0.2948, 0.8843), (0.7828, -0.7828, 0.6523), (0.9023, -0.9023, 0.1504), (0.8843, -0.8843, 0.2948), (0.8843, -0.8843, 0.2948), (0.7828, -0.6523, -0.7828), (0.9023, -0.1504, -0.9023), (0.8843, -0.2948, -0.8843), (0.8843, -0.2948, -0.8843), (0.6523, -0.7828, 0.7828), (0.1504, -0.9023, 0.9023), (0.2948, -0.8843, 0.8843), (0.2948, -0.8843, 0.8843), (-0.6523, -0.7828, -0.7828), (-0.1504, -0.9023, -0.9023), (-0.2948, -0.8843, -0.8843), (-0.2948, -0.8843, -0.8843), (-0.9562, -0.7968, 0.3187), (-0.8843, -0.8843, 0.2948), (-0.8843, -0.8843, 0.2948), (-0.9562, -0.7968, -0.3187), (-1.204, -0.2007, 0.4013), (-1.162, -0.3874, 0.3874), (-1.204, -0.2007, -0.4013), (-1.162, -0.3874, -0.3874), (-1.101, 0.5507, 0.3671), (-1.162, 0.3874, 0.3874), (-1.101, 0.5507, -0.3671), (-1.162, 0.3874, -0.3874), (-0.3187, 0.9562, -0.7968), (-0.2948, 0.8843, -0.8843), (-0.2948, 0.8843, -0.8843), (-0.3187, 0.9562, 0.7968), (-0.4013, 1.204, 0.2007), (-0.3874, 1.162, 0.3874), (0.3187, 0.9562, -0.7968), (0.3187, 0.9562, 0.7968), (0.2948, 0.8843, 0.8843), (0.2948, 0.8843, 0.8843), (0.4013, 1.204, 0.2007), (0.3874, 1.162, 0.3874), (0.9562, 0.7968, 0.3187), (0.9562, 0.7968, -0.3187), (0.8843, 0.8843, -0.2948), (0.8843, 0.8843, -0.2948), (1.204, 0.2007, 0.4013), (1.162, 0.3874, 0.3874), (1.204, 0.2007, -0.4013), (1.162, 0.3874, -0.3874), (1.101, -0.5507, 0.3671), (1.162, -0.3874, 0.3874), (1.101, -0.5507, -0.3671), (1.162, -0.3874, -0.3874), (0.3187, -0.9562, -0.7968), (0.2948, -0.8843, -0.8843), (0.2948, -0.8843, -0.8843), (0.3187, -0.9562, 0.7968), (0.4013, -1.204, 0.2007), (0.3874, -1.162, 0.3874), (-0.3187, -0.9562, -0.7968), (-0.3187, -0.9562, 0.7968), (-0.2948, -0.8843, 0.8843), (-0.2948, -0.8843, 0.8843), (-0.4013, -1.204, 0.2007), (-0.3874, -1.162, 0.3874), (0.7968, -0.3187, -0.9562), (-0.7968, -0.3187, -0.9562), (-0.8843, -0.2948, -0.8843), (-0.8843, -0.2948, -0.8843), (-0.2007, -0.4013, -1.204), (-0.3874, -0.3874, -1.162), (0.7968, 0.3187, -0.9562), (0.8843, 0.2948, -0.8843), (0.8843, 0.2948, -0.8843), (-0.7968, 0.3187, -0.9562), (-0.2007, 0.4013, -1.204), (-0.3874, 0.3874, -1.162), (-0.7968, -0.3187, 0.9562), (0.7968, -0.3187, 0.9562), (0.8843, -0.2948, 0.8843), (0.8843, -0.2948, 0.8843), (0.2007, -0.4013, 1.204), (0.3874, -0.3874, 1.162), (-0.7968, 0.3187, 0.9562), (-0.8843, 0.2948, 0.8843), (-0.8843, 0.2948, 0.8843), (0.7968, 0.3187, 0.9562), (0.2007, 0.4013, 1.204), (0.3874, 0.3874, 1.162), (-0.8566, -0.8566, 0.4283), (-0.8218, -0.8218, 0.5479), (-0.8566, 0.4283, 0.8566), (-0.8218, 0.5479, 0.8218), (-0.8566, 0.8566, -0.4283), (-0.8843, 0.8843, -0.2948), (-0.8843, 0.8843, -0.2948), (-0.8218, 0.8218, -0.5479), (-0.8566, -0.4283, -0.8566), (-0.8218, -0.5479, -0.8218), (0.4283, 0.8566, 0.8566), (0.5479, 0.8218, 0.8218), (0.8566, 0.8566, -0.4283), (0.8218, 0.8218, -0.5479), (-0.4283, 0.8566, -0.8566), (-0.5479, 0.8218, -0.8218), (0.8566, -0.4283, 0.8566), (0.8218, -0.5479, 0.8218), (0.8566, -0.8566, -0.4283), (0.8843, -0.8843, -0.2948), (0.8843, -0.8843, -0.2948), (0.8218, -0.8218, -0.5479), (0.8566, 0.4283, -0.8566), (0.8218, 0.5479, -0.8218), (-0.4283, -0.8566, 0.8566), (-0.5479, -0.8218, 0.8218), (0.4283, -0.8566, -0.8566), (0.5479, -0.8218, -0.8218), (-0.8566, -0.8566, -0.4283), (-0.8218, -0.8218, -0.5479), (-0.9023, -0.9023, 0.1504), (-0.9085, -0.9085, 1.266e-08), (-0.8566, -0.4283, 0.8566), (-0.8218, -0.5479, 0.8218), (-0.9023, 0.1504, 0.9023), (-0.9085, 1.323e-08, 0.9085), (-0.8566, 0.8566, 0.4283), (-0.8218, 0.8218, 0.5479), (-0.9023, 0.9023, -0.1504), (-0.9085, 0.9085, -1.441e-08), (-0.8566, 0.4283, -0.8566), (-0.8218, 0.5479, -0.8218), (-0.9023, -0.1504, -0.9023), (-0.9085, -1.385e-08, -0.9085), (-0.4283, 0.8566, 0.8566), (-0.5479, 0.8218, 0.8218), (0.1504, 0.9023, 0.9023), (1.354e-08, 0.9085, 0.9085), (0.8566, 0.8566, 0.4283), (0.8218, 0.8218, 0.5479), (0.9023, 0.9023, -0.1504), (0.9085, 0.9085, -1.441e-08), (0.4283, 0.8566, -0.8566), (0.5479, 0.8218, -0.8218), (-0.1504, 0.9023, -0.9023), (-1.354e-08, 0.9085, -0.9085), (0.8566, 0.4283, 0.8566), (0.8218, 0.5479, 0.8218), (0.9023, -0.1504, 0.9023), (0.9085, -1.385e-08, 0.9085), (0.8566, -0.8566, 0.4283), (0.8218, -0.8218, 0.5479), (0.9023, -0.9023, -0.1504), (0.9085, -0.9085, -1.441e-08), (0.8566, -0.4283, -0.8566), (0.8218, -0.5479, -0.8218), (0.9023, 0.1504, -0.9023), (0.9085, 1.323e-08, -0.9085), (0.4283, -0.8566, 0.8566), (0.5479, -0.8218, 0.8218), (-0.1504, -0.9023, 0.9023), (-1.354e-08, -0.9085, 0.9085), (-0.4283, -0.8566, -0.8566), (-0.5479, -0.8218, -0.8218), (0.1504, -0.9023, -0.9023), (1.354e-08, -0.9085, -0.9085), (-1.101, -0.5507, 0.3671), (-1.03, -0.6868, 0.3434), (-1.101, -0.5507, -0.3671), (-1.03, -0.6868, -0.3434), (-1.204, 0.2007, 0.4013), (-1.219, 1.891e-08, 0.4063), (-1.204, 0.2007, -0.4013), (-1.219, -5.306e-09, -0.4063), (-0.9562, 0.7968, 0.3187), (-1.03, 0.6868, 0.3434), (-0.9562, 0.7968, -0.3187), (-1.03, 0.6868, -0.3434), (-0.3671, 1.101, -0.5507), (-0.3874, 1.162, -0.3874), (-0.3434, 1.03, -0.6868), (-0.3671, 1.101, 0.5507), (-0.3434, 1.03, 0.6868), (-0.4013, 1.204, -0.2007), (-0.4063, 1.219, -1.607e-08), (0.3671, 1.101, -0.5507), (0.3874, 1.162, -0.3874), (0.3434, 1.03, -0.6868), (0.3671, 1.101, 0.5507), (0.3434, 1.03, 0.6868), (0.4013, 1.204, -0.2007), (0.4063, 1.219, -1.607e-08), (1.101, 0.5507, 0.3671), (1.03, 0.6868, 0.3434), (1.101, 0.5507, -0.3671), (1.03, 0.6868, -0.3434), (1.204, -0.2007, 0.4013), (1.219, -1.742e-08, 0.4063), (1.204, -0.2007, -0.4013), (1.219, 6.803e-09, -0.4063), (0.9562, -0.7968, 0.3187), (1.03, -0.6868, 0.3434), (0.9562, -0.7968, -0.3187), (1.03, -0.6868, -0.3434), (0.3671, -1.101, -0.5507), (0.3874, -1.162, -0.3874), (0.3434, -1.03, -0.6868), (0.3671, -1.101, 0.5507), (0.3434, -1.03, 0.6868), (0.4013, -1.204, -0.2007), (0.4063, -1.219, -1.607e-08), (-0.3671, -1.101, -0.5507), (-0.3874, -1.162, -0.3874), (-0.3434, -1.03, -0.6868), (-0.3671, -1.101, 0.5507), (-0.3434, -1.03, 0.6868), (-0.4013, -1.204, -0.2007), (-0.4063, -1.219, -1.607e-08), (0.5507, -0.3671, -1.101), (0.3874, -0.3874, -1.162), (0.6868, -0.3434, -1.03), (-0.5507, -0.3671, -1.101), (-0.6868, -0.3434, -1.03), (0.2007, -0.4013, -1.204), (1.816e-08, -0.4063, -1.219), (0.5507, 0.3671, -1.101), (0.3874, 0.3874, -1.162), (0.6868, 0.3434, -1.03), (-0.5507, 0.3671, -1.101), (-0.6868, 0.3434, -1.03), (0.2007, 0.4013, -1.204), (1.816e-08, 0.4063, -1.219), (-0.5507, -0.3671, 1.101), (-0.3874, -0.3874, 1.162), (-0.6868, -0.3434, 1.03), (0.5507, -0.3671, 1.101), (0.6868, -0.3434, 1.03), (-0.2007, -0.4013, 1.204), (-1.816e-08, -0.4063, 1.219), (-0.5507, 0.3671, 1.101), (-0.3874, 0.3874, 1.162), (-0.6868, 0.3434, 1.03), (0.5507, 0.3671, 1.101), (0.6868, 0.3434, 1.03), (-0.2007, 0.4013, 1.204), (-1.816e-08, 0.4063, 1.219), (-0.738, -0.738, -0.738), (-0.738, -0.738, 0.738), (-0.738, 0.738, -0.738), (-0.738, 0.738, 0.738), (0.738, -0.738, -0.738), (0.738, -0.738, 0.738), (0.738, 0.738, -0.738), (0.738, 0.738, 0.738), (-0.9038, -1.165e-09, -0.9038), (-0.9038, -0.9038, 6.59e-10), (-0.9038, -1.165e-09, 0.9038), (-0.9038, 0.9038, 6.59e-10), (3.324e-10, 0.9038, -0.9038), (3.324e-10, 0.9038, 0.9038), (0.9038, 0.9038, 6.59e-10), (0.9038, -1.165e-09, -0.9038), (0.9038, -1.165e-09, 0.9038), (0.9038, -0.9038, 6.59e-10), (3.324e-10, -0.9038, -0.9038), (3.324e-10, -0.9038, 0.9038), (3.324e-10, -1.165e-09, 1.278), (3.324e-10, -1.165e-09, -1.278), (3.324e-10, -1.278, 6.59e-10), (1.278, -1.165e-09, 6.59e-10), (3.324e-10, 1.278, 6.59e-10), (-1.278, -1.165e-09, 6.59e-10), (-0.8614, -0.3872, -0.8614), (-0.8614, -0.8614, 0.3872), (-0.8614, 0.3872, 0.8614), (-0.8614, 0.8614, -0.3872), (-0.3872, 0.8614, -0.8614), (0.3872, 0.8614, 0.8614), (0.8614, 0.8614, -0.3872), (0.8614, 0.3872, -0.8614), (0.8614, -0.3872, 0.8614), (0.8614, -0.8614, -0.3872), (0.3872, -0.8614, -0.8614), (-0.3872, -0.8614, 0.8614), (-0.8614, 0.3872, -0.8614), (-0.8614, -0.8614, -0.3872), (-0.8614, -0.3872, 0.8614), (-0.8614, 0.8614, 0.3872), (0.3872, 0.8614, -0.8614), (-0.3872, 0.8614, 0.8614), (0.8614, 0.8614, 0.3872), (0.8614, -0.3872, -0.8614), (0.8614, 0.3872, 0.8614), (0.8614, -0.8614, 0.3872), (-0.3872, -0.8614, -0.8614), (0.3872, -0.8614, 0.8614), (3.324e-10, -0.4892, 1.181), (3.323e-10, 0.4892, 1.181), (0.4892, -1.165e-09, 1.181), (-0.4892, -1.165e-09, 1.181), (3.324e-10, -0.4892, -1.181), (3.324e-10, 0.4892, -1.181), (-0.4892, -1.165e-09, -1.181), (0.4892, -1.165e-09, -1.181), (-0.4892, -1.181, 6.59e-10), (0.4892, -1.181, 6.59e-10), (3.324e-10, -1.181, -0.4892), (3.324e-10, -1.181, 0.4892), (1.181, -0.4892, 6.59e-10), (1.181, 0.4892, 6.59e-10), (1.181, -1.165e-09, -0.4892), (1.181, -1.165e-09, 0.4892), (0.4892, 1.181, 6.59e-10), (-0.4892, 1.181, 6.59e-10), (3.324e-10, 1.181, -0.4892), (3.324e-10, 1.181, 0.4892), (-1.181, 0.4892, 6.59e-10), (-1.181, -0.4892, 6.59e-10), (-1.181, -1.165e-09, -0.4892), (-1.181, -1.165e-09, 0.4892), (-1.095, -0.4619, 0.47), (-1.095, -0.4619, -0.47), (-1.095, 0.4619, -0.47), (-0.4619, 1.095, 0.47), (-0.4619, 1.095, -0.47), (0.4619, 1.095, -0.47), (1.095, 0.4619, 0.47), (1.095, 0.4619, -0.47), (1.095, -0.4619, -0.47), (0.4619, -1.095, 0.47), (0.4619, -1.095, -0.47), (-0.4619, -1.095, -0.47), (0.47, 0.4619, -1.095), (-0.47, 0.4619, -1.095), (-0.47, -0.4619, -1.095), (-0.47, 0.4619, 1.095), (0.47, 0.4619, 1.095), (0.47, -0.4619, 1.095), (-0.47, -0.4619, 1.095), (0.47, -0.4619, -1.095), (-0.4619, -1.095, 0.47), (1.095, -0.4619, 0.47), (0.4619, 1.095, 0.47), (-1.095, 0.4619, 0.47), (-0.809, -0.5692, -0.809), (-0.809, -0.809, 0.5692), (-0.809, 0.5692, 0.809), (-0.809, 0.809, -0.5692), (-0.5692, 0.809, -0.809), (0.5692, 0.809, 0.809), (0.809, 0.809, -0.5692), (0.809, 0.5692, -0.809), (0.809, -0.5692, 0.809), (0.809, -0.809, -0.5692), (0.5692, -0.809, -0.809), (-0.5692, -0.809, 0.809), (-0.8934, 0.196, -0.8934), (-0.8934, -0.8934, -0.196), (-0.8934, -0.196, 0.8934), (-0.8934, 0.8934, 0.196), (0.196, 0.8934, -0.8934), (-0.196, 0.8934, 0.8934), (0.8934, 0.8934, 0.196), (0.8934, -0.196, -0.8934), (0.8934, 0.196, 0.8934), (0.8934, -0.8934, 0.196), (-0.196, -0.8934, -0.8934), (0.196, -0.8934, 0.8934), (1.82e-09, -0.7104, 1.063), (2.108e-09, 0.2492, 1.253), (0.7105, -9.066e-10, 1.063), (-0.2492, -1.321e-09, 1.253), (1.513e-09, -0.7104, -1.063), (2.108e-09, 0.2492, -1.253), (-0.7105, -1.29e-09, -1.063), (0.2492, -1.172e-09, -1.253), (-0.7105, -1.063, 4.603e-10), (0.2492, -1.253, 8.38e-10), (1.237e-10, -1.063, -0.7105), (5.108e-10, -1.253, 0.2492), (1.063, -0.7105, 9.239e-10), (1.253, 0.2492, 1.091e-09), (1.063, -1.427e-09, -0.7105), (1.253, -1.135e-09, 0.2492), (0.7105, 1.063, 9.239e-10), (-0.2492, 1.253, 1.091e-09), (1.164e-09, 1.063, -0.7105), (3.026e-10, 1.253, 0.2492), (-1.063, 0.7105, 9.239e-10), (-1.253, -0.2492, 4.8e-10), (-1.063, -1.489e-09, -0.7105), (-1.253, -8.08e-10, 0.2492), (-0.8934, -0.196, -0.8934), (-0.8934, -0.8934, 0.196), (-0.8934, 0.196, 0.8934), (-0.8934, 0.8934, -0.196), (-0.196, 0.8934, -0.8934), (0.196, 0.8934, 0.8934), (0.8934, 0.8934, -0.196), (0.8934, 0.196, -0.8934), (0.8934, -0.196, 0.8934), (0.8934, -0.8934, -0.196), (0.196, -0.8934, -0.8934), (-0.196, -0.8934, 0.8934), (-0.809, 0.5692, -0.809), (-0.809, -0.809, -0.5692), (-0.809, -0.5692, 0.809), (-0.809, 0.809, 0.5692), (0.5692, 0.809, -0.809), (-0.5692, 0.809, 0.809), (0.809, 0.809, 0.5692), (0.809, -0.5692, -0.809), (0.809, 0.5692, 0.809), (0.809, -0.809, 0.5692), (-0.5692, -0.809, -0.809), (0.5692, -0.809, 0.809), (1.989e-09, -0.2492, 1.253), (1.89e-09, 0.7104, 1.063), (0.2492, -1.172e-09, 1.253), (-0.7105, -9.471e-10, 1.063), (2.048e-09, -0.2492, -1.253), (2.015e-09, 0.7104, -1.063), (-0.2492, -1.291e-09, -1.253), (0.7105, -1.095e-09, -1.063), (-0.2492, -1.253, 4.8e-10), (0.7105, -1.063, 8.577e-10), (-2.446e-11, -1.253, -0.2492), (1.1e-09, -1.063, 0.7105), (1.253, -0.2492, 1.15e-09), (1.063, 0.7105, 8.577e-10), (1.253, -1.343e-09, -0.2492), (1.063, -1.006e-09, 0.7105), (0.2492, 1.253, 1.15e-09), (-0.7105, 1.063, 8.577e-10), (5.108e-10, 1.253, -0.2492), (8.048e-10, 1.063, 0.7105), (-1.253, 0.2492, 8.976e-10), (-1.063, -0.7105, 4.603e-10), (-1.253, -1.343e-09, -0.2492), (-1.063, -5.156e-10, 0.7105), (-1.157, -0.2349, 0.4874), (-0.9957, -0.6734, 0.4361), (-1.158, -0.4836, 0.2391), (-0.9953, -0.4319, 0.6772), (-1.157, -0.2349, -0.4874), (-0.9957, -0.6734, -0.4361), (-0.9953, -0.4319, -0.6772), (-1.158, -0.4836, -0.2391), (-0.9957, 0.6734, -0.4361), (-1.157, 0.2349, -0.4874), (-0.9953, 0.4319, -0.6772), (-1.158, 0.4836, -0.2391), (-0.2349, 1.157, 0.4874), (-0.6734, 0.9957, 0.4361), (-0.4836, 1.158, 0.2391), (-0.4319, 0.9953, 0.6772), (-0.2349, 1.157, -0.4874), (-0.6734, 0.9957, -0.4361), (-0.4319, 0.9953, -0.6772), (-0.4836, 1.158, -0.2391), (0.6734, 0.9957, -0.4361), (0.2349, 1.157, -0.4874), (0.4319, 0.9953, -0.6772), (0.4836, 1.158, -0.2391), (1.157, 0.2349, 0.4874), (0.9957, 0.6734, 0.4361), (1.158, 0.4836, 0.2391), (0.9953, 0.4319, 0.6772), (1.157, 0.2349, -0.4874), (0.9957, 0.6734, -0.4361), (0.9953, 0.4319, -0.6772), (1.158, 0.4836, -0.2391), (0.9957, -0.6734, -0.4361), (1.157, -0.2349, -0.4874), (0.9953, -0.4319, -0.6772), (1.158, -0.4836, -0.2391), (0.2349, -1.157, 0.4874), (0.6734, -0.9957, 0.4361), (0.4836, -1.158, 0.2391), (0.4319, -0.9953, 0.6772), (0.2349, -1.157, -0.4874), (0.6734, -0.9957, -0.4361), (0.4319, -0.9953, -0.6772), (0.4836, -1.158, -0.2391), (-0.6734, -0.9957, -0.4361), (-0.2349, -1.157, -0.4874), (-0.4319, -0.9953, -0.6772), (-0.4836, -1.158, -0.2391), (0.4874, 0.2349, -1.157), (0.4361, 0.6734, -0.9957), (0.2391, 0.4836, -1.158), (0.6772, 0.4319, -0.9953), (-0.4874, 0.2349, -1.157), (-0.4361, 0.6734, -0.9957), (-0.6772, 0.4319, -0.9953), (-0.2391, 0.4836, -1.158), (-0.4361, -0.6734, -0.9957), (-0.4874, -0.2349, -1.157), (-0.6772, -0.4319, -0.9953), (-0.2391, -0.4836, -1.158), (-0.4874, 0.2349, 1.157), (-0.4361, 0.6734, 0.9957), (-0.2391, 0.4836, 1.158), (-0.6772, 0.4319, 0.9953), (0.4874, 0.2349, 1.157), (0.4361, 0.6734, 0.9957), (0.6772, 0.4319, 0.9953), (0.2391, 0.4836, 1.158), (0.4361, -0.6734, 0.9957), (0.4874, -0.2349, 1.157), (0.6772, -0.4319, 0.9953), (0.2391, -0.4836, 1.158), (-0.4361, -0.6734, 0.9957), (-0.4874, -0.2349, 1.157), (-0.2391, -0.4836, 1.158), (-0.6772, -0.4319, 0.9953), (0.4361, -0.6734, -0.9957), (0.4874, -0.2349, -1.157), (0.2391, -0.4836, -1.158), (0.6772, -0.4319, -0.9953), (-0.6734, -0.9957, 0.4361), (-0.2349, -1.157, 0.4874), (-0.4836, -1.158, 0.2391), (-0.4319, -0.9953, 0.6772), (0.9957, -0.6734, 0.4361), (1.157, -0.2349, 0.4874), (1.158, -0.4836, 0.2391), (0.9953, -0.4319, 0.6772), (0.6734, 0.9957, 0.4361), (0.2349, 1.157, 0.4874), (0.4836, 1.158, 0.2391), (0.4319, 0.9953, 0.6772), (-0.9957, 0.6734, 0.4361), (-1.157, 0.2349, 0.4874), (-1.158, 0.4836, 0.2391), (-0.9953, 0.4319, 0.6772), (-1.045, 0.2192, 0.7041), (-1.228, 0.2463, 0.2486), (-1.046, 0.7018, 0.2217), (0.2192, 1.045, 0.7042), (0.2463, 1.228, 0.2486), (0.7018, 1.046, 0.2217), (1.045, -0.2192, 0.7041), (1.228, -0.2463, 0.2486), (1.046, -0.7018, 0.2217), (-0.2192, -1.045, 0.7042), (-0.2463, -1.228, 0.2486), (-0.7018, -1.046, 0.2217), (0.7041, -0.2192, -1.045), (0.2486, -0.2463, -1.228), (0.2217, -0.7017, -1.046), (-0.7041, -0.2192, 1.045), (-0.2486, -0.2463, 1.228), (-0.2217, -0.7017, 1.046), (0.2486, -0.2463, 1.228), (0.7041, -0.2192, 1.045), (0.6323, -0.6296, 0.9155), (0.2217, 0.7017, 1.046), (0.6323, 0.6296, 0.9155), (0.7041, 0.2192, 1.045), (-0.6323, 0.6296, 0.9155), (-0.2217, 0.7017, 1.046), (-0.2486, 0.2463, 1.228), (-0.2486, -0.2463, -1.228), (-0.7041, -0.2192, -1.045), (-0.6323, -0.6296, -0.9155), (-0.2217, 0.7017, -1.046), (-0.6323, 0.6296, -0.9155), (-0.7041, 0.2192, -1.045), (0.6323, 0.6296, -0.9155), (0.2217, 0.7017, -1.046), (0.2486, 0.2463, -1.228), (-0.2463, -1.228, -0.2486), (-0.2192, -1.045, -0.7042), (-0.6296, -0.9155, -0.6323), (0.7018, -1.046, -0.2217), (0.6296, -0.9155, -0.6323), (0.2192, -1.045, -0.7042), (0.6296, -0.9155, 0.6323), (0.7018, -1.046, 0.2217), (0.2463, -1.228, 0.2486), (1.228, -0.2463, -0.2486), (1.045, -0.2192, -0.7041), (0.9155, -0.6296, -0.6323), (1.046, 0.7018, -0.2217), (0.9155, 0.6296, -0.6323), (1.045, 0.2192, -0.7041), (0.9155, 0.6296, 0.6323), (1.046, 0.7018, 0.2217), (1.228, 0.2463, 0.2486), (0.2463, 1.228, -0.2486), (0.2192, 1.045, -0.7042), (0.6296, 0.9155, -0.6323), (-0.7018, 1.046, -0.2217), (-0.6296, 0.9155, -0.6323), (-0.2192, 1.045, -0.7042), (-0.6296, 0.9155, 0.6323), (-0.7018, 1.046, 0.2217), (-0.2463, 1.228, 0.2486), (-1.228, 0.2463, -0.2486), (-1.045, 0.2192, -0.7041), (-0.9155, 0.6296, -0.6323), (-1.046, -0.7018, -0.2217), (-0.9155, -0.6296, -0.6323), (-1.045, -0.2192, -0.7041), (-0.9155, -0.6296, 0.6323), (-1.046, -0.7018, 0.2217), (-1.228, -0.2463, 0.2486), (-1.045, -0.2192, 0.7041), (-1.228, -0.2463, -0.2486), (-1.046, 0.7018, -0.2217), (-0.2192, 1.045, 0.7042), (-0.2463, 1.228, -0.2486), (0.7018, 1.046, -0.2217), (1.045, 0.2192, 0.7041), (1.228, 0.2463, -0.2486), (1.046, -0.7018, -0.2217), (0.2192, -1.045, 0.7042), (0.2463, -1.228, -0.2486), (-0.7018, -1.046, -0.2217), (0.7041, 0.2192, -1.045), (-0.2486, 0.2463, -1.228), (-0.2217, -0.7017, -1.046), (-0.7041, 0.2192, 1.045), (0.2486, 0.2463, 1.228), (0.2217, -0.7017, 1.046), (-0.6323, -0.6296, 0.9155), (0.6323, -0.6296, -0.9155), (-0.6296, -0.9155, 0.6323), (0.9155, -0.6296, 0.6323), (0.6296, 0.9155, 0.6323), (-0.9155, 0.6296, 0.6323)], [], [(388, 872, 874, 906), (397, 881, 883, 918), (406, 888, 890, 930), (415, 894, 877, 938), (424, 130, 882, 891), (433, 910, 871, 869), (442, 166, 15, 1022), (451, 175, 908, 907), (460, 167, 947, 1090), (469, 170, 33, 185), (478, 176, 951, 1094), (487, 179, 35, 191), (496, 1050, 905, 1098), (505, 1052, 1019, 197), (514, 954, 956, 1028), (523, 211, 920, 919), (532, 1105, 959, 218), (541, 1107, 1103, 221), (550, 1112, 965, 224), (559, 1114, 1110, 227), (568, 1062, 917, 230), (577, 1064, 969, 233), (586, 238, 27, 83), (595, 247, 932, 931), (604, 239, 971, 1116), (613, 242, 41, 257), (622, 248, 975, 1120), (631, 251, 43, 263), (640, 1074, 929, 1124), (649, 1076, 1033, 269), (658, 978, 980, 1040), (667, 283, 940, 939), (676, 1131, 983, 290), (685, 1133, 1129, 293), (694, 1138, 989, 296), (703, 1140, 1136, 299), (712, 56, 943, 302), (721, 97, 8, 305), (730, 990, 933, 146), (739, 319, 997, 149), (748, 1145, 995, 326), (757, 1147, 1143, 329), (766, 1152, 1001, 332), (775, 1154, 1150, 335), (784, 74, 955, 338), (793, 133, 20, 341), (802, 1002, 901, 98), (811, 355, 1009, 101), (820, 1159, 1007, 362), (829, 1161, 1157, 365), (838, 1166, 1013, 368), (847, 1168, 1164, 371), (856, 68, 962, 374), (865, 121, 16, 377), (175, 382, 1054, 908), (382, 385, 111, 1054), (385, 388, 906, 111), (953, 952, 380, 173), (173, 380, 381, 174), (174, 381, 382, 175), (952, 198, 383, 380), (380, 383, 384, 381), (381, 384, 385, 382), (198, 1100, 386, 383), (383, 386, 387, 384), (384, 387, 388, 385), (1100, 1020, 1018, 386), (386, 1018, 63, 387), (387, 63, 872, 388), (960, 391, 1066, 921), (391, 394, 129, 1066), (394, 397, 918, 129), (39, 235, 389, 1109), (1109, 389, 390, 210), (210, 390, 391, 960), (235, 234, 392, 389), (389, 392, 393, 390), (390, 393, 394, 391), (234, 233, 395, 392), (392, 395, 396, 393), (393, 396, 397, 394), (233, 969, 1026, 395), (395, 1026, 72, 396), (396, 72, 881, 397), (247, 400, 1078, 932), (400, 403, 147, 1078), (403, 406, 930, 147), (977, 976, 398, 245), (245, 398, 399, 246), (246, 399, 400, 247), (976, 270, 401, 398), (398, 401, 402, 399), (399, 402, 403, 400), (270, 1126, 404, 401), (401, 404, 405, 402), (402, 405, 406, 403), (1126, 1034, 1032, 404), (404, 1032, 81, 405), (405, 81, 888, 406), (984, 409, 1086, 941), (409, 412, 159, 1086), (412, 415, 938, 159), (47, 307, 407, 1135), (1135, 407, 408, 282), (282, 408, 409, 984), (307, 306, 410, 407), (407, 410, 411, 408), (408, 411, 412, 409), (306, 305, 413, 410), (410, 413, 414, 411), (411, 414, 415, 412), (305, 8, 1042, 413), (413, 1042, 93, 414), (414, 93, 894, 415), (996, 418, 1036, 998), (418, 421, 84, 1036), (421, 424, 891, 84), (51, 343, 416, 1149), (1149, 416, 417, 318), (318, 417, 418, 996), (343, 342, 419, 416), (416, 419, 420, 417), (417, 420, 421, 418), (342, 341, 422, 419), (419, 422, 423, 420), (420, 423, 424, 421), (341, 20, 128, 422), (422, 128, 1067, 423), (423, 1067, 130, 424), (1008, 427, 1016, 1010), (427, 430, 60, 1016), (430, 433, 869, 60), (55, 379, 425, 1163), (1163, 425, 426, 354), (354, 426, 427, 1008), (379, 378, 428, 425), (425, 428, 429, 426), (426, 429, 430, 427), (378, 377, 431, 428), (428, 431, 432, 429), (429, 432, 433, 430), (377, 16, 1058, 431), (431, 1058, 117, 432), (432, 117, 910, 433), (94, 436, 875, 876), (436, 439, 66, 875), (439, 442, 1022, 66), (897, 945, 434, 92), (92, 434, 435, 1043), (1043, 435, 436, 94), (945, 186, 437, 434), (434, 437, 438, 435), (435, 438, 439, 436), (186, 1092, 440, 437), (437, 440, 441, 438), (438, 441, 442, 439), (1092, 949, 164, 440), (440, 164, 165, 441), (441, 165, 166, 442), (166, 445, 1056, 15), (445, 448, 114, 1056), (448, 451, 907, 114), (949, 948, 443, 164), (164, 443, 444, 165), (165, 444, 445, 166), (948, 192, 446, 443), (443, 446, 447, 444), (444, 447, 448, 445), (192, 1096, 449, 446), (446, 449, 450, 447), (447, 450, 451, 448), (1096, 953, 173, 449), (449, 173, 174, 450), (450, 174, 175, 451), (1014, 454, 942, 944), (454, 457, 183, 942), (457, 460, 1090, 183), (868, 898, 452, 866), (866, 452, 453, 57), (57, 453, 454, 1014), (898, 99, 455, 452), (452, 455, 456, 453), (453, 456, 457, 454), (99, 1046, 458, 455), (455, 458, 459, 456), (456, 459, 460, 457), (1046, 900, 169, 458), (458, 169, 168, 459), (459, 168, 167, 460), (895, 463, 187, 896), (463, 466, 1093, 187), (466, 469, 185, 1093), (9, 184, 461, 1044), (1044, 461, 462, 96), (96, 462, 463, 895), (184, 1091, 464, 461), (461, 464, 465, 462), (462, 465, 466, 463), (1091, 182, 467, 464), (464, 467, 468, 465), (465, 468, 469, 466), (182, 32, 172, 467), (467, 172, 171, 468), (468, 171, 170, 469), (167, 472, 946, 947), (472, 475, 189, 946), (475, 478, 1094, 189), (900, 899, 470, 169), (169, 470, 471, 168), (168, 471, 472, 167), (899, 102, 473, 470), (470, 473, 474, 471), (471, 474, 475, 472), (102, 1048, 476, 473), (473, 476, 477, 474), (474, 477, 478, 475), (1048, 11, 178, 476), (476, 178, 177, 477), (477, 177, 176, 478), (170, 481, 193, 33), (481, 484, 1097, 193), (484, 487, 191, 1097), (32, 190, 479, 172), (172, 479, 480, 171), (171, 480, 481, 170), (190, 1095, 482, 479), (479, 482, 483, 480), (480, 483, 484, 481), (1095, 188, 485, 482), (482, 485, 486, 483), (483, 486, 487, 484), (188, 34, 181, 485), (485, 181, 180, 486), (486, 180, 179, 487), (176, 490, 950, 951), (490, 493, 195, 950), (493, 496, 1098, 195), (11, 59, 488, 178), (178, 488, 489, 177), (177, 489, 490, 176), (59, 1017, 491, 488), (488, 491, 492, 489), (489, 492, 493, 490), (1017, 61, 494, 491), (491, 494, 495, 492), (492, 495, 496, 493), (61, 5, 902, 494), (494, 902, 105, 495), (495, 105, 1050, 496), (179, 499, 199, 35), (499, 502, 1101, 199), (502, 505, 197, 1101), (34, 196, 497, 181), (181, 497, 498, 180), (180, 498, 499, 179), (196, 1099, 500, 497), (497, 500, 501, 498), (498, 501, 502, 499), (1099, 194, 503, 500), (500, 503, 504, 501), (501, 504, 505, 502), (194, 904, 903, 503), (503, 903, 108, 504), (504, 108, 1052, 505), (64, 508, 884, 1), (508, 511, 75, 884), (511, 514, 1028, 75), (13, 223, 506, 62), (62, 506, 507, 1021), (1021, 507, 508, 64), (223, 222, 509, 506), (506, 509, 510, 507), (507, 510, 511, 508), (222, 221, 512, 509), (509, 512, 513, 510), (510, 513, 514, 511), (221, 1103, 1102, 512), (512, 1102, 201, 513), (513, 201, 954, 514), (202, 517, 1068, 21), (517, 520, 132, 1068), (520, 523, 919, 132), (37, 229, 515, 200), (200, 515, 516, 1104), (1104, 516, 517, 202), (229, 228, 518, 515), (515, 518, 519, 516), (516, 519, 520, 517), (228, 227, 521, 518), (518, 521, 522, 519), (519, 522, 523, 520), (227, 1110, 209, 521), (521, 209, 1111, 522), (522, 1111, 211, 523), (104, 526, 220, 12), (526, 529, 219, 220), (529, 532, 218, 219), (870, 118, 524, 106), (106, 524, 525, 1051), (1051, 525, 526, 104), (118, 1059, 527, 524), (524, 527, 528, 525), (525, 528, 529, 526), (1059, 116, 530, 527), (527, 530, 531, 528), (528, 531, 532, 529), (116, 913, 957, 530), (530, 957, 204, 531), (531, 204, 1105, 532), (107, 535, 223, 13), (535, 538, 222, 223), (538, 541, 221, 222), (12, 220, 533, 109), (109, 533, 534, 1053), (1053, 534, 535, 107), (220, 219, 536, 533), (533, 536, 537, 534), (534, 537, 538, 535), (219, 218, 539, 536), (536, 539, 540, 537), (537, 540, 541, 538), (218, 959, 958, 539), (539, 958, 207, 540), (540, 207, 1107, 541), (203, 544, 226, 36), (544, 547, 225, 226), (547, 550, 224, 225), (912, 911, 542, 205), (205, 542, 543, 1106), (1106, 543, 544, 203), (911, 120, 545, 542), (542, 545, 546, 543), (543, 546, 547, 544), (120, 1060, 548, 545), (545, 548, 549, 546), (546, 549, 550, 547), (1060, 963, 961, 548), (548, 961, 213, 549), (549, 213, 1112, 550), (206, 553, 229, 37), (553, 556, 228, 229), (556, 559, 227, 228), (36, 226, 551, 208), (208, 551, 552, 1108), (1108, 552, 553, 206), (226, 225, 554, 551), (551, 554, 555, 552), (552, 555, 556, 553), (225, 224, 557, 554), (554, 557, 558, 555), (555, 558, 559, 556), (224, 965, 964, 557), (557, 964, 216, 558), (558, 216, 1114, 559), (212, 562, 232, 38), (562, 565, 231, 232), (565, 568, 230, 231), (17, 1024, 560, 214), (214, 560, 561, 1113), (1113, 561, 562, 212), (1024, 69, 563, 560), (560, 563, 564, 561), (561, 564, 565, 562), (69, 878, 566, 563), (563, 566, 567, 564), (564, 567, 568, 565), (878, 880, 914, 566), (566, 914, 123, 567), (567, 123, 1062, 568), (215, 571, 235, 39), (571, 574, 234, 235), (574, 577, 233, 234), (38, 232, 569, 217), (217, 569, 570, 1115), (1115, 570, 571, 215), (232, 231, 572, 569), (569, 572, 573, 570), (570, 573, 574, 571), (231, 230, 575, 572), (572, 575, 576, 573), (573, 576, 577, 574), (230, 917, 915, 575), (575, 915, 126, 576), (576, 126, 1064, 577), (73, 580, 85, 2), (580, 583, 1037, 85), (583, 586, 83, 1037), (968, 967, 578, 71), (71, 578, 579, 1027), (1027, 579, 580, 73), (967, 258, 581, 578), (578, 581, 582, 579), (579, 582, 583, 580), (258, 1118, 584, 581), (581, 584, 585, 582), (582, 585, 586, 583), (1118, 973, 236, 584), (584, 236, 237, 585), (585, 237, 238, 586), (238, 589, 1080, 27), (589, 592, 150, 1080), (592, 595, 931, 150), (973, 972, 587, 236), (236, 587, 588, 237), (237, 588, 589, 238), (972, 264, 590, 587), (587, 590, 591, 588), (588, 591, 592, 589), (264, 1122, 593, 590), (590, 593, 594, 591), (591, 594, 595, 592), (1122, 977, 245, 593), (593, 245, 246, 594), (594, 246, 247, 595), (122, 598, 966, 916), (598, 601, 255, 966), (601, 604, 1116, 255), (879, 922, 596, 124), (124, 596, 597, 1063), (1063, 597, 598, 122), (922, 135, 599, 596), (596, 599, 600, 597), (597, 600, 601, 598), (135, 1070, 602, 599), (599, 602, 603, 600), (600, 603, 604, 601), (1070, 924, 241, 602), (602, 241, 240, 603), (603, 240, 239, 604), (125, 607, 259, 19), (607, 610, 1119, 259), (610, 613, 257, 1119), (18, 256, 605, 127), (127, 605, 606, 1065), (1065, 606, 607, 125), (256, 1117, 608, 605), (605, 608, 609, 606), (606, 609, 610, 607), (1117, 254, 611, 608), (608, 611, 612, 609), (609, 612, 613, 610), (254, 40, 244, 611), (611, 244, 243, 612), (612, 243, 242, 613), (239, 616, 970, 971), (616, 619, 261, 970), (619, 622, 1120, 261), (924, 923, 614, 241), (241, 614, 615, 240), (240, 615, 616, 239), (923, 138, 617, 614), (614, 617, 618, 615), (615, 618, 619, 616), (138, 1072, 620, 617), (617, 620, 621, 618), (618, 621, 622, 619), (1072, 23, 250, 620), (620, 250, 249, 621), (621, 249, 248, 622), (242, 625, 265, 41), (625, 628, 1123, 265), (628, 631, 263, 1123), (40, 262, 623, 244), (244, 623, 624, 243), (243, 624, 625, 242), (262, 1121, 626, 623), (623, 626, 627, 624), (624, 627, 628, 625), (1121, 260, 629, 626), (626, 629, 630, 627), (627, 630, 631, 628), (260, 42, 253, 629), (629, 253, 252, 630), (630, 252, 251, 631), (248, 634, 974, 975), (634, 637, 267, 974), (637, 640, 1124, 267), (23, 1030, 632, 250), (250, 632, 633, 249), (249, 633, 634, 248), (1030, 78, 635, 632), (632, 635, 636, 633), (633, 636, 637, 634), (78, 885, 638, 635), (635, 638, 639, 636), (636, 639, 640, 637), (885, 887, 926, 638), (638, 926, 141, 639), (639, 141, 1074, 640), (251, 643, 271, 43), (643, 646, 1127, 271), (646, 649, 269, 1127), (42, 268, 641, 253), (253, 641, 642, 252), (252, 642, 643, 251), (268, 1125, 644, 641), (641, 644, 645, 642), (642, 645, 646, 643), (1125, 266, 647, 644), (644, 647, 648, 645), (645, 648, 649, 646), (266, 928, 927, 647), (647, 927, 144, 648), (648, 144, 1076, 649), (82, 652, 893, 3), (652, 655, 90, 893), (655, 658, 1040, 90), (25, 295, 650, 80), (80, 650, 651, 1035), (1035, 651, 652, 82), (295, 294, 653, 650), (650, 653, 654, 651), (651, 654, 655, 652), (294, 293, 656, 653), (653, 656, 657, 654), (654, 657, 658, 655), (293, 1129, 1128, 656), (656, 1128, 273, 657), (657, 273, 978, 658), (274, 661, 1088, 31), (661, 664, 162, 1088), (664, 667, 939, 162), (45, 301, 659, 272), (272, 659, 660, 1130), (1130, 660, 661, 274), (301, 300, 662, 659), (659, 662, 663, 660), (660, 663, 664, 661), (300, 299, 665, 662), (662, 665, 666, 663), (663, 666, 667, 664), (299, 1136, 281, 665), (665, 281, 1137, 666), (666, 1137, 283, 667), (140, 670, 292, 24), (670, 673, 291, 292), (673, 676, 290, 291), (886, 934, 668, 142), (142, 668, 669, 1075), (1075, 669, 670, 140), (934, 153, 671, 668), (668, 671, 672, 669), (669, 672, 673, 670), (153, 1082, 674, 671), (671, 674, 675, 672), (672, 675, 676, 673), (1082, 937, 981, 674), (674, 981, 276, 675), (675, 276, 1131, 676), (143, 679, 295, 25), (679, 682, 294, 295), (682, 685, 293, 294), (24, 292, 677, 145), (145, 677, 678, 1077), (1077, 678, 679, 143), (292, 291, 680, 677), (677, 680, 681, 678), (678, 681, 682, 679), (291, 290, 683, 680), (680, 683, 684, 681), (681, 684, 685, 682), (290, 983, 982, 683), (683, 982, 279, 684), (684, 279, 1133, 685), (275, 688, 298, 44), (688, 691, 297, 298), (691, 694, 296, 297), (936, 935, 686, 277), (277, 686, 687, 1132), (1132, 687, 688, 275), (935, 156, 689, 686), (686, 689, 690, 687), (687, 690, 691, 688), (156, 1084, 692, 689), (689, 692, 693, 690), (690, 693, 694, 691), (1084, 987, 985, 692), (692, 985, 285, 693), (693, 285, 1138, 694), (278, 697, 301, 45), (697, 700, 300, 301), (700, 703, 299, 300), (44, 298, 695, 280), (280, 695, 696, 1134), (1134, 696, 697, 278), (298, 297, 698, 695), (695, 698, 699, 696), (696, 699, 700, 697), (297, 296, 701, 698), (698, 701, 702, 699), (699, 702, 703, 700), (296, 989, 988, 701), (701, 988, 288, 702), (702, 288, 1140, 703), (284, 706, 304, 46), (706, 709, 303, 304), (709, 712, 302, 303), (29, 1038, 704, 286), (286, 704, 705, 1139), (1139, 705, 706, 284), (1038, 87, 707, 704), (704, 707, 708, 705), (705, 708, 709, 706), (87, 892, 710, 707), (707, 710, 711, 708), (708, 711, 712, 709), (892, 4, 58, 710), (710, 58, 1015, 711), (711, 1015, 56, 712), (287, 715, 307, 47), (715, 718, 306, 307), (718, 721, 305, 306), (46, 304, 713, 289), (289, 713, 714, 1141), (1141, 714, 715, 287), (304, 303, 716, 713), (713, 716, 717, 714), (714, 717, 718, 715), (303, 302, 719, 716), (716, 719, 720, 717), (717, 720, 721, 718), (302, 943, 95, 719), (719, 95, 1045, 720), (720, 1045, 97, 721), (91, 724, 148, 889), (724, 727, 1079, 148), (727, 730, 146, 1079), (979, 331, 722, 89), (89, 722, 723, 1041), (1041, 723, 724, 91), (331, 330, 725, 722), (722, 725, 726, 723), (723, 726, 727, 724), (330, 329, 728, 725), (725, 728, 729, 726), (726, 729, 730, 727), (329, 1143, 1142, 728), (728, 1142, 309, 729), (729, 309, 990, 730), (310, 733, 151, 26), (733, 736, 1081, 151), (736, 739, 149, 1081), (49, 337, 731, 308), (308, 731, 732, 1144), (1144, 732, 733, 310), (337, 336, 734, 731), (731, 734, 735, 732), (732, 735, 736, 733), (336, 335, 737, 734), (734, 737, 738, 735), (735, 738, 739, 736), (335, 1150, 317, 737), (737, 317, 1151, 738), (738, 1151, 319, 739), (158, 742, 328, 30), (742, 745, 327, 328), (745, 748, 326, 327), (0, 67, 740, 160), (160, 740, 741, 1087), (1087, 741, 742, 158), (67, 1023, 743, 740), (740, 743, 744, 741), (741, 744, 745, 742), (1023, 65, 746, 743), (743, 746, 747, 744), (744, 747, 748, 745), (65, 993, 991, 746), (746, 991, 312, 747), (747, 312, 1145, 748), (161, 751, 331, 979), (751, 754, 330, 331), (754, 757, 329, 330), (30, 328, 749, 163), (163, 749, 750, 1089), (1089, 750, 751, 161), (328, 327, 752, 749), (749, 752, 753, 750), (750, 753, 754, 751), (327, 326, 755, 752), (752, 755, 756, 753), (753, 756, 757, 754), (326, 995, 994, 755), (755, 994, 315, 756), (756, 315, 1147, 757), (311, 760, 334, 48), (760, 763, 333, 334), (763, 766, 332, 333), (992, 113, 758, 313), (313, 758, 759, 1146), (1146, 759, 760, 311), (113, 1057, 761, 758), (758, 761, 762, 759), (759, 762, 763, 760), (1057, 115, 764, 761), (761, 764, 765, 762), (762, 765, 766, 763), (115, 14, 999, 764), (764, 999, 321, 765), (765, 321, 1152, 766), (314, 769, 337, 49), (769, 772, 336, 337), (772, 775, 335, 336), (48, 334, 767, 316), (316, 767, 768, 1148), (1148, 768, 769, 314), (334, 333, 770, 767), (767, 770, 771, 768), (768, 771, 772, 769), (333, 332, 773, 770), (770, 773, 774, 771), (771, 774, 775, 772), (332, 1001, 1000, 773), (773, 1000, 324, 774), (774, 324, 1154, 775), (320, 778, 340, 50), (778, 781, 339, 340), (781, 784, 338, 339), (909, 110, 776, 322), (322, 776, 777, 1153), (1153, 777, 778, 320), (110, 1055, 779, 776), (776, 779, 780, 777), (777, 780, 781, 778), (1055, 112, 782, 779), (779, 782, 783, 780), (780, 783, 784, 781), (112, 873, 76, 782), (782, 76, 1029, 783), (783, 1029, 74, 784), (323, 787, 343, 51), (787, 790, 342, 343), (790, 793, 341, 342), (50, 340, 785, 325), (325, 785, 786, 1155), (1155, 786, 787, 323), (340, 339, 788, 785), (785, 788, 789, 786), (786, 789, 790, 787), (339, 338, 791, 788), (788, 791, 792, 789), (789, 792, 793, 790), (338, 955, 131, 791), (791, 131, 1069, 792), (792, 1069, 133, 793), (88, 796, 100, 867), (796, 799, 1047, 100), (799, 802, 98, 1047), (986, 367, 794, 86), (86, 794, 795, 1039), (1039, 795, 796, 88), (367, 366, 797, 794), (794, 797, 798, 795), (795, 798, 799, 796), (366, 365, 800, 797), (797, 800, 801, 798), (798, 801, 802, 799), (365, 1157, 1156, 800), (800, 1156, 345, 801), (801, 345, 1002, 802), (346, 805, 103, 10), (805, 808, 1049, 103), (808, 811, 101, 1049), (53, 373, 803, 344), (344, 803, 804, 1158), (1158, 804, 805, 346), (373, 372, 806, 803), (803, 806, 807, 804), (804, 807, 808, 805), (372, 371, 809, 806), (806, 809, 810, 807), (807, 810, 811, 808), (371, 1164, 353, 809), (809, 353, 1165, 810), (810, 1165, 355, 811), (152, 814, 364, 28), (814, 817, 363, 364), (817, 820, 362, 363), (7, 79, 812, 154), (154, 812, 813, 1083), (1083, 813, 814, 152), (79, 1031, 815, 812), (812, 815, 816, 813), (813, 816, 817, 814), (1031, 77, 818, 815), (815, 818, 819, 816), (816, 819, 820, 817), (77, 1005, 1003, 818), (818, 1003, 348, 819), (819, 348, 1159, 820), (155, 823, 367, 986), (823, 826, 366, 367), (826, 829, 365, 366), (28, 364, 821, 157), (157, 821, 822, 1085), (1085, 822, 823, 155), (364, 363, 824, 821), (821, 824, 825, 822), (822, 825, 826, 823), (363, 362, 827, 824), (824, 827, 828, 825), (825, 828, 829, 826), (362, 1007, 1006, 827), (827, 1006, 351, 828), (828, 351, 1161, 829), (347, 832, 370, 52), (832, 835, 369, 370), (835, 838, 368, 369), (1004, 137, 830, 349), (349, 830, 831, 1160), (1160, 831, 832, 347), (137, 1073, 833, 830), (830, 833, 834, 831), (831, 834, 835, 832), (1073, 139, 836, 833), (833, 836, 837, 834), (834, 837, 838, 835), (139, 22, 1011, 836), (836, 1011, 357, 837), (837, 357, 1166, 838), (350, 841, 373, 53), (841, 844, 372, 373), (844, 847, 371, 372), (52, 370, 839, 352), (352, 839, 840, 1162), (1162, 840, 841, 350), (370, 369, 842, 839), (839, 842, 843, 840), (840, 843, 844, 841), (369, 368, 845, 842), (842, 845, 846, 843), (843, 846, 847, 844), (368, 1013, 1012, 845), (845, 1012, 360, 846), (846, 360, 1168, 847), (356, 850, 376, 54), (850, 853, 375, 376), (853, 856, 374, 375), (925, 134, 848, 358), (358, 848, 849, 1167), (1167, 849, 850, 356), (134, 1071, 851, 848), (848, 851, 852, 849), (849, 852, 853, 850), (1071, 136, 854, 851), (851, 854, 855, 852), (852, 855, 856, 853), (136, 6, 70, 854), (854, 70, 1025, 855), (855, 1025, 68, 856), (359, 859, 379, 55), (859, 862, 378, 379), (862, 865, 377, 378), (54, 376, 857, 361), (361, 857, 858, 1169), (1169, 858, 859, 359), (376, 375, 860, 857), (857, 860, 861, 858), (858, 861, 862, 859), (375, 374, 863, 860), (860, 863, 864, 861), (861, 864, 865, 862), (374, 962, 119, 863), (863, 119, 1061, 864), (864, 1061, 121, 865), (1555, 1270, 1173, 1331), (1554, 1273, 1177, 1334), (1553, 1276, 1175, 1337), (1552, 1279, 1171, 1269), (1551, 1335, 1174, 1278), (1550, 1330, 1171, 1279), (1549, 1292, 1189, 1291), (1548, 1293, 1190, 1342), (1547, 1318, 1180, 1343), (1546, 1296, 1188, 1290), (1545, 1297, 1191, 1346), (1544, 1323, 1185, 1347), (1543, 1300, 1179, 1281), (1542, 1301, 1192, 1350), (1541, 1291, 1189, 1351), (1540, 1304, 1187, 1325), (1539, 1305, 1193, 1354), (1538, 1288, 1186, 1355), (1537, 1308, 1184, 1322), (1536, 1309, 1194, 1358), (1535, 1285, 1183, 1359), (1534, 1312, 1181, 1319), (1533, 1313, 1195, 1362), (1532, 1282, 1180, 1363), (1531, 1364, 1243, 1315), (1530, 1365, 1244, 1366), (1529, 1330, 1210, 1367), (1528, 1368, 1242, 1314), (1527, 1369, 1245, 1370), (1526, 1361, 1241, 1371), (1525, 1372, 1199, 1271), (1524, 1373, 1246, 1374), (1523, 1360, 1240, 1375), (1522, 1376, 1239, 1311), (1521, 1377, 1247, 1378), (1520, 1333, 1213, 1379), (1519, 1380, 1238, 1310), (1518, 1381, 1248, 1382), (1517, 1357, 1237, 1383), (1516, 1384, 1202, 1274), (1515, 1385, 1249, 1386), (1514, 1356, 1236, 1387), (1513, 1388, 1235, 1307), (1512, 1389, 1250, 1390), (1511, 1336, 1216, 1391), (1510, 1392, 1234, 1306), (1509, 1393, 1251, 1394), (1508, 1353, 1233, 1395), (1507, 1396, 1205, 1277), (1506, 1397, 1252, 1398), (1505, 1352, 1232, 1399), (1504, 1400, 1231, 1303), (1503, 1401, 1253, 1402), (1502, 1339, 1219, 1403), (1501, 1404, 1230, 1302), (1500, 1405, 1254, 1406), (1499, 1349, 1229, 1407), (1498, 1408, 1209, 1329), (1497, 1409, 1255, 1410), (1496, 1348, 1228, 1411), (1495, 1412, 1227, 1299), (1494, 1413, 1256, 1414), (1493, 1275, 1203, 1415), (1492, 1416, 1226, 1298), (1491, 1417, 1257, 1418), (1490, 1345, 1225, 1419), (1489, 1420, 1218, 1338), (1488, 1421, 1258, 1422), (1487, 1344, 1224, 1423), (1486, 1424, 1223, 1295), (1485, 1425, 1259, 1426), (1484, 1270, 1198, 1427), (1483, 1428, 1222, 1294), (1482, 1429, 1260, 1430), (1481, 1341, 1221, 1431), (1480, 1432, 1219, 1339), (1479, 1433, 1261, 1434), (1478, 1340, 1220, 1435), (1477, 1436, 1207, 1327), (1476, 1437, 1262, 1438), (1475, 1282, 1210, 1439), (1474, 1440, 1206, 1326), (1473, 1441, 1263, 1442), (1472, 1287, 1215, 1443), (1471, 1444, 1197, 1317), (1470, 1445, 1264, 1446), (1469, 1327, 1207, 1447), (1468, 1448, 1217, 1289), (1467, 1449, 1265, 1450), (1466, 1324, 1204, 1451), (1465, 1452, 1214, 1286), (1464, 1453, 1266, 1454), (1463, 1321, 1201, 1455), (1462, 1456, 1211, 1283), (1461, 1457, 1267, 1458), (1460, 1318, 1198, 1459), (1457, 1460, 1459, 1267), (1243, 1363, 1460, 1457), (1363, 1180, 1318, 1460), (1360, 1461, 1458, 1240), (1195, 1315, 1461, 1360), (1315, 1243, 1457, 1461), (1312, 1462, 1283, 1181), (1240, 1458, 1462, 1312), (1458, 1267, 1456, 1462), (1453, 1463, 1455, 1266), (1239, 1359, 1463, 1453), (1359, 1183, 1321, 1463), (1356, 1464, 1454, 1236), (1194, 1311, 1464, 1356), (1311, 1239, 1453, 1464), (1308, 1465, 1286, 1184), (1236, 1454, 1465, 1308), (1454, 1266, 1452, 1465), (1449, 1466, 1451, 1265), (1235, 1355, 1466, 1449), (1355, 1186, 1324, 1466), (1352, 1467, 1450, 1232), (1193, 1307, 1467, 1352), (1307, 1235, 1449, 1467), (1304, 1468, 1289, 1187), (1232, 1450, 1468, 1304), (1450, 1265, 1448, 1468), (1445, 1469, 1447, 1264), (1231, 1351, 1469, 1445), (1351, 1189, 1327, 1469), (1348, 1470, 1446, 1228), (1192, 1303, 1470, 1348), (1303, 1231, 1445, 1470), (1300, 1471, 1317, 1179), (1228, 1446, 1471, 1300), (1446, 1264, 1444, 1471), (1441, 1472, 1443, 1263), (1227, 1347, 1472, 1441), (1347, 1185, 1287, 1472), (1344, 1473, 1442, 1224), (1191, 1299, 1473, 1344), (1299, 1227, 1441, 1473), (1296, 1474, 1326, 1188), (1224, 1442, 1474, 1296), (1442, 1263, 1440, 1474), (1437, 1475, 1439, 1262), (1223, 1343, 1475, 1437), (1343, 1180, 1282, 1475), (1340, 1476, 1438, 1220), (1190, 1295, 1476, 1340), (1295, 1223, 1437, 1476), (1292, 1477, 1327, 1189), (1220, 1438, 1477, 1292), (1438, 1262, 1436, 1477), (1433, 1478, 1435, 1261), (1222, 1342, 1478, 1433), (1342, 1190, 1340, 1478), (1324, 1479, 1434, 1204), (1186, 1294, 1479, 1324), (1294, 1222, 1433, 1479), (1276, 1480, 1339, 1175), (1204, 1434, 1480, 1276), (1434, 1261, 1432, 1480), (1429, 1481, 1431, 1260), (1201, 1321, 1481, 1429), (1321, 1183, 1341, 1481), (1336, 1482, 1430, 1216), (1177, 1273, 1482, 1336), (1273, 1201, 1429, 1482), (1288, 1483, 1294, 1186), (1216, 1430, 1483, 1288), (1430, 1260, 1428, 1483), (1425, 1484, 1427, 1259), (1213, 1333, 1484, 1425), (1333, 1173, 1270, 1484), (1341, 1485, 1426, 1221), (1183, 1285, 1485, 1341), (1285, 1213, 1425, 1485), (1293, 1486, 1295, 1190), (1221, 1426, 1486, 1293), (1426, 1259, 1424, 1486), (1421, 1487, 1423, 1258), (1226, 1346, 1487, 1421), (1346, 1191, 1344, 1487), (1316, 1488, 1422, 1196), (1178, 1298, 1488, 1316), (1298, 1226, 1421, 1488), (1268, 1489, 1338, 1170), (1196, 1422, 1489, 1268), (1422, 1258, 1420, 1489), (1417, 1490, 1419, 1257), (1200, 1320, 1490, 1417), (1320, 1182, 1345, 1490), (1328, 1491, 1418, 1208), (1172, 1272, 1491, 1328), (1272, 1200, 1417, 1491), (1280, 1492, 1298, 1178), (1208, 1418, 1492, 1280), (1418, 1257, 1416, 1492), (1413, 1493, 1415, 1256), (1212, 1332, 1493, 1413), (1332, 1176, 1275, 1493), (1345, 1494, 1414, 1225), (1182, 1284, 1494, 1345), (1284, 1212, 1413, 1494), (1297, 1495, 1299, 1191), (1225, 1414, 1495, 1297), (1414, 1256, 1412, 1495), (1409, 1496, 1411, 1255), (1230, 1350, 1496, 1409), (1350, 1192, 1348, 1496), (1290, 1497, 1410, 1218), (1188, 1302, 1497, 1290), (1302, 1230, 1409, 1497), (1338, 1498, 1329, 1170), (1218, 1410, 1498, 1338), (1410, 1255, 1408, 1498), (1405, 1499, 1407, 1254), (1205, 1325, 1499, 1405), (1325, 1187, 1349, 1499), (1278, 1500, 1406, 1206), (1174, 1277, 1500, 1278), (1277, 1205, 1405, 1500), (1326, 1501, 1302, 1188), (1206, 1406, 1501, 1326), (1406, 1254, 1404, 1501), (1401, 1502, 1403, 1253), (1217, 1337, 1502, 1401), (1337, 1175, 1339, 1502), (1349, 1503, 1402, 1229), (1187, 1289, 1503, 1349), (1289, 1217, 1401, 1503), (1301, 1504, 1303, 1192), (1229, 1402, 1504, 1301), (1402, 1253, 1400, 1504), (1397, 1505, 1399, 1252), (1234, 1354, 1505, 1397), (1354, 1193, 1352, 1505), (1287, 1506, 1398, 1215), (1185, 1306, 1506, 1287), (1306, 1234, 1397, 1506), (1335, 1507, 1277, 1174), (1215, 1398, 1507, 1335), (1398, 1252, 1396, 1507), (1393, 1508, 1395, 1251), (1202, 1322, 1508, 1393), (1322, 1184, 1353, 1508), (1275, 1509, 1394, 1203), (1176, 1274, 1509, 1275), (1274, 1202, 1393, 1509), (1323, 1510, 1306, 1185), (1203, 1394, 1510, 1323), (1394, 1251, 1392, 1510), (1389, 1511, 1391, 1250), (1214, 1334, 1511, 1389), (1334, 1177, 1336, 1511), (1353, 1512, 1390, 1233), (1184, 1286, 1512, 1353), (1286, 1214, 1389, 1512), (1305, 1513, 1307, 1193), (1233, 1390, 1513, 1305), (1390, 1250, 1388, 1513), (1385, 1514, 1387, 1249), (1238, 1358, 1514, 1385), (1358, 1194, 1356, 1514), (1284, 1515, 1386, 1212), (1182, 1310, 1515, 1284), (1310, 1238, 1385, 1515), (1332, 1516, 1274, 1176), (1212, 1386, 1516, 1332), (1386, 1249, 1384, 1516), (1381, 1517, 1383, 1248), (1199, 1319, 1517, 1381), (1319, 1181, 1357, 1517), (1272, 1518, 1382, 1200), (1172, 1271, 1518, 1272), (1271, 1199, 1381, 1518), (1320, 1519, 1310, 1182), (1200, 1382, 1519, 1320), (1382, 1248, 1380, 1519), (1377, 1520, 1379, 1247), (1211, 1331, 1520, 1377), (1331, 1173, 1333, 1520), (1357, 1521, 1378, 1237), (1181, 1283, 1521, 1357), (1283, 1211, 1377, 1521), (1309, 1522, 1311, 1194), (1237, 1378, 1522, 1309), (1378, 1247, 1376, 1522), (1373, 1523, 1375, 1246), (1242, 1362, 1523, 1373), (1362, 1195, 1360, 1523), (1280, 1524, 1374, 1208), (1178, 1314, 1524, 1280), (1314, 1242, 1373, 1524), (1328, 1525, 1271, 1172), (1208, 1374, 1525, 1328), (1374, 1246, 1372, 1525), (1369, 1526, 1371, 1245), (1209, 1281, 1526, 1369), (1281, 1179, 1361, 1526), (1268, 1527, 1370, 1196), (1170, 1329, 1527, 1268), (1329, 1209, 1369, 1527), (1316, 1528, 1314, 1178), (1196, 1370, 1528, 1316), (1370, 1245, 1368, 1528), (1365, 1529, 1367, 1244), (1197, 1269, 1529, 1365), (1269, 1171, 1330, 1529), (1361, 1530, 1366, 1241), (1179, 1317, 1530, 1361), (1317, 1197, 1365, 1530), (1313, 1531, 1315, 1195), (1241, 1366, 1531, 1313), (1366, 1244, 1364, 1531), (1364, 1532, 1363, 1243), (1244, 1367, 1532, 1364), (1367, 1210, 1282, 1532), (1368, 1533, 1362, 1242), (1245, 1371, 1533, 1368), (1371, 1241, 1313, 1533), (1372, 1534, 1319, 1199), (1246, 1375, 1534, 1372), (1375, 1240, 1312, 1534), (1376, 1535, 1359, 1239), (1247, 1379, 1535, 1376), (1379, 1213, 1285, 1535), (1380, 1536, 1358, 1238), (1248, 1383, 1536, 1380), (1383, 1237, 1309, 1536), (1384, 1537, 1322, 1202), (1249, 1387, 1537, 1384), (1387, 1236, 1308, 1537), (1388, 1538, 1355, 1235), (1250, 1391, 1538, 1388), (1391, 1216, 1288, 1538), (1392, 1539, 1354, 1234), (1251, 1395, 1539, 1392), (1395, 1233, 1305, 1539), (1396, 1540, 1325, 1205), (1252, 1399, 1540, 1396), (1399, 1232, 1304, 1540), (1400, 1541, 1351, 1231), (1253, 1403, 1541, 1400), (1403, 1219, 1291, 1541), (1404, 1542, 1350, 1230), (1254, 1407, 1542, 1404), (1407, 1229, 1301, 1542), (1408, 1543, 1281, 1209), (1255, 1411, 1543, 1408), (1411, 1228, 1300, 1543), (1412, 1544, 1347, 1227), (1256, 1415, 1544, 1412), (1415, 1203, 1323, 1544), (1416, 1545, 1346, 1226), (1257, 1419, 1545, 1416), (1419, 1225, 1297, 1545), (1420, 1546, 1290, 1218), (1258, 1423, 1546, 1420), (1423, 1224, 1296, 1546), (1424, 1547, 1343, 1223), (1259, 1427, 1547, 1424), (1427, 1198, 1318, 1547), (1428, 1548, 1342, 1222), (1260, 1431, 1548, 1428), (1431, 1221, 1293, 1548), (1432, 1549, 1291, 1219), (1261, 1435, 1549, 1432), (1435, 1220, 1292, 1549), (1436, 1550, 1279, 1207), (1262, 1439, 1550, 1436), (1439, 1210, 1330, 1550), (1440, 1551, 1278, 1206), (1263, 1443, 1551, 1440), (1443, 1215, 1335, 1551), (1444, 1552, 1269, 1197), (1264, 1447, 1552, 1444), (1447, 1207, 1279, 1552), (1448, 1553, 1337, 1217), (1265, 1451, 1553, 1448), (1451, 1204, 1276, 1553), (1452, 1554, 1334, 1214), (1266, 1455, 1554, 1452), (1455, 1201, 1273, 1554), (1456, 1555, 1331, 1211), (1267, 1459, 1555, 1456), (1459, 1198, 1270, 1555)])
me_volleyball.polygons.foreach_set('use_smooth', [1, 1, 1, 1, 1, 1, 1, 1, 1, 1, 1, 1, 1, 1, 1, 1, 1, 1, 1, 1, 1, 1, 1, 1, 1, 1, 1, 1, 1, 1, 1, 1, 1, 1, 1, 1, 1, 1, 1, 1, 1, 1, 1, 1, 1, 1, 1, 1, 1, 1, 1, 1, 1, 1, 1, 1, 1, 1, 1, 1, 1, 1, 1, 1, 1, 1, 1, 1, 1, 1, 1, 1, 1, 1, 1, 1, 1, 1, 1, 1, 1, 1, 1, 1, 1, 1, 1, 1, 1, 1, 1, 1, 1, 1, 1, 1, 1, 1, 1, 1, 1, 1, 1, 1, 1, 1, 1, 1, 1, 1, 1, 1, 1, 1, 1, 1, 1, 1, 1, 1, 1, 1, 1, 1, 1, 1, 1, 1, 1, 1, 1, 1, 1, 1, 1, 1, 1, 1, 1, 1, 1, 1, 1, 1, 1, 1, 1, 1, 1, 1, 1, 1, 1, 1, 1, 1, 1, 1, 1, 1, 1, 1, 1, 1, 1, 1, 1, 1, 1, 1, 1, 1, 1, 1, 1, 1, 1, 1, 1, 1, 1, 1, 1, 1, 1, 1, 1, 1, 1, 1, 1, 1, 1, 1, 1, 1, 1, 1, 1, 1, 1, 1, 1, 1, 1, 1, 1, 1, 1, 1, 1, 1, 1, 1, 1, 1, 1, 1, 1, 1, 1, 1, 1, 1, 1, 1, 1, 1, 1, 1, 1, 1, 1, 1, 1, 1, 1, 1, 1, 1, 1, 1, 1, 1, 1, 1, 1, 1, 1, 1, 1, 1, 1, 1, 1, 1, 1, 1, 1, 1, 1, 1, 1, 1, 1, 1, 1, 1, 1, 1, 1, 1, 1, 1, 1, 1, 1, 1, 1, 1, 1, 1, 1, 1, 1, 1, 1, 1, 1, 1, 1, 1, 1, 1, 1, 1, 1, 1, 1, 1, 1, 1, 1, 1, 1, 1, 1, 1, 1, 1, 1, 1, 1, 1, 1, 1, 1, 1, 1, 1, 1, 1, 1, 1, 1, 1, 1, 1, 1, 1, 1, 1, 1, 1, 1, 1, 1, 1, 1, 1, 1, 1, 1, 1, 1, 1, 1, 1, 1, 1, 1, 1, 1, 1, 1, 1, 1, 1, 1, 1, 1, 1, 1, 1, 1, 1, 1, 1, 1, 1, 1, 1, 1, 1, 1, 1, 1, 1, 1, 1, 1, 1, 1, 1, 1, 1, 1, 1, 1, 1, 1, 1, 1, 1, 1, 1, 1, 1, 1, 1, 1, 1, 1, 1, 1, 1, 1, 1, 1, 1, 1, 1, 1, 1, 1, 1, 1, 1, 1, 1, 1, 1, 1, 1, 1, 1, 1, 1, 1, 1, 1, 1, 1, 1, 1, 1, 1, 1, 1, 1, 1, 1, 1, 1, 1, 1, 1, 1, 1, 1, 1, 1, 1, 1, 1, 1, 1, 1, 1, 1, 1, 1, 1, 1, 1, 1, 1, 1, 1, 1, 1, 1, 1, 1, 1, 1, 1, 1, 1, 1, 1, 1, 1, 1, 1, 1, 1, 1, 1, 1, 1, 1, 1, 1, 1, 1, 1, 1, 1, 1, 1, 1, 1, 1, 1, 1, 1, 1, 1, 1, 1, 1, 1, 1, 1, 1, 1, 1, 1, 1, 1, 1, 1, 1, 1, 1, 1, 1, 1, 1, 1, 1, 1, 1, 1, 1, 1, 1, 1, 1, 1, 1, 1, 1, 1, 1, 1, 1, 1, 1, 1, 1, 1, 1, 1, 1, 1, 1, 1, 1, 1, 1, 1, 1, 1, 1, 1, 1, 1, 1, 1, 1, 1, 1, 1, 1, 1, 1, 1, 1, 1, 1, 1, 1, 1, 1, 1, 1, 1, 1, 1, 1, 1, 1, 1, 1, 1, 1, 1, 1, 1, 1, 1, 1, 1, 1, 1, 1, 1, 1, 1, 1, 1, 1, 1, 1, 1, 1, 1, 1, 1, 1, 1, 1, 1, 1, 1, 1, 1, 1, 1, 1, 1, 1, 1, 1, 1, 1, 1, 1, 1, 1, 1, 1, 1, 1, 1, 1, 1, 1, 1, 1, 1, 1, 1, 1, 1, 1, 1, 1, 1, 1, 1, 1, 1, 1, 1, 1, 1, 1, 1, 1, 1, 1, 1, 1, 1, 1, 1, 1, 1, 1, 1, 1, 1, 1, 1, 1, 1, 1, 1, 1, 1, 1, 1, 1, 1, 1, 1, 1, 1, 1, 1, 1, 1, 1, 1, 1, 1, 1, 1, 1, 1, 1, 1, 1, 1, 1, 1, 1, 1, 1, 1, 1, 1, 1, 1, 1, 1, 1, 1, 1, 1, 1, 1, 1, 1, 1, 1, 1, 1, 1, 1, 1, 1, 1, 1, 1, 1, 1, 1, 1, 1, 1, 1, 1, 1, 1, 1, 1, 1, 1, 1, 1, 1, 1, 1, 1, 1, 1, 1, 1, 1, 1, 1, 1, 1, 1, 1, 1, 1, 1, 1, 1, 1, 1, 1, 1, 1, 1, 1, 1, 1, 1, 1, 1, 1, 1, 1, 1, 1, 1, 1, 1, 1, 1, 1, 1, 1, 1, 1, 1, 1, 1, 1, 1, 1, 1, 1, 1, 1, 1, 1, 1, 1, 1, 1, 1, 1, 1, 1, 1, 1, 1, 1, 1, 1, 1, 1, 1, 1, 1, 1, 1, 1, 1, 1, 1, 1, 1, 1, 1, 1, 1, 1, 1, 1, 1, 1, 1, 1, 1, 1, 1, 0, 0, 0, 0, 0, 0, 0, 0, 0, 0, 0, 0, 0, 0, 0, 0, 0, 0, 0, 0, 0, 0, 0, 0, 0, 0, 0, 0, 0, 0, 0, 0, 0, 0, 0, 0, 0, 0, 0, 0, 0, 0, 0, 0, 0, 0, 0, 0, 0, 0, 0, 0, 0, 0, 0, 0, 0, 0, 0, 0, 0, 0, 0, 0, 0, 0, 0, 0, 0, 0, 0, 0, 0, 0, 0, 0, 0, 0, 0, 0, 0, 0, 0, 0, 0, 0, 0, 0, 0, 0, 0, 0, 0, 0, 0, 0, 0, 0, 0, 0, 0, 0, 0, 0, 0, 0, 0, 0, 0, 0, 0, 0, 0, 0, 0, 0, 0, 0, 0, 0, 0, 0, 0, 0, 0, 0, 0, 0, 0, 0, 0, 0, 0, 0, 0, 0, 0, 0, 0, 0, 0, 0, 0, 0, 0, 0, 0, 0, 0, 0, 0, 0, 0, 0, 0, 0, 0, 0, 0, 0, 0, 0, 0, 0, 0, 0, 0, 0, 0, 0, 0, 0, 0, 0, 0, 0, 0, 0, 0, 0, 0, 0, 0, 0, 0, 0, 0, 0, 0, 0, 0, 0, 0, 0, 0, 0, 0, 0, 0, 0, 0, 0, 0, 0, 0, 0, 0, 0, 0, 0, 0, 0, 0, 0, 0, 0, 0, 0, 0, 0, 0, 0, 0, 0, 0, 0, 0, 0, 0, 0, 0, 0, 0, 0, 0, 0, 0, 0, 0, 0, 0, 0, 0, 0, 0, 0, 0, 0, 0, 0, 0, 0, 0, 0, 0, 0, 0, 0, 0, 0, 0, 0, 0, 0, 0, 0, 0, 0, 0, 0, 0, 0, 0, 0, 0, 0, 0, 0, 0, 0, 0, 0, 0, 0, 0, 0, 0, 0, 0, 0, 0, 0, 0, 0, 0, 0, 0, 0, 0, 0, 0, 0, 0, 0, 0, 0, 0, 0, 0, 0, 0, 0, 0, 0, 0, 0, 0, 0, 0, 0, 0, 0, 0, 0, 0, 0, 0, 0, 0, 0, 0, 0, 0, 0, 0, 0, 0, 0, 0, 0, 0, 0, 0, 0, 0, 0, 0, 0, 0, 0, 0, 0, 0, 0, 0, 0, 0, 0, 0, 0, 0, 0, 0, 0, 0, 0, 0, 0, 0, 0, 0, 0, 0, 0, 0, 0, 0, 0, 0, 0, 0, 0, 0, 0])
me_volleyball.polygons.foreach_set('material_index', [0, 1, 0, 1, 2, 2, 0, 0, 0, 1, 0, 1, 0, 1, 1, 2, 1, 1, 2, 2, 1, 1, 0, 0, 0, 1, 0, 1, 0, 1, 1, 2, 1, 1, 2, 2, 1, 1, 2, 1, 2, 2, 1, 1, 2, 2, 2, 1, 2, 2, 1, 1, 2, 2, 0, 0, 0, 0, 0, 0, 0, 0, 0, 0, 0, 0, 0, 0, 0, 1, 1, 1, 1, 1, 1, 1, 1, 1, 1, 1, 1, 1, 1, 1, 0, 0, 0, 0, 0, 0, 0, 0, 0, 0, 0, 0, 0, 0, 0, 1, 1, 1, 1, 1, 1, 1, 1, 1, 1, 1, 1, 1, 1, 1, 2, 2, 2, 2, 2, 2, 2, 2, 2, 2, 2, 2, 2, 2, 2, 2, 2, 2, 2, 2, 2, 2, 2, 2, 2, 2, 2, 2, 2, 2, 0, 0, 0, 0, 0, 0, 0, 0, 0, 0, 0, 0, 0, 0, 0, 0, 0, 0, 0, 0, 0, 0, 0, 0, 0, 0, 0, 0, 0, 0, 0, 0, 0, 0, 0, 0, 0, 0, 0, 0, 0, 0, 0, 0, 0, 1, 1, 1, 1, 1, 1, 1, 1, 1, 1, 1, 1, 1, 1, 1, 0, 0, 0, 0, 0, 0, 0, 0, 0, 0, 0, 0, 0, 0, 0, 1, 1, 1, 1, 1, 1, 1, 1, 1, 1, 1, 1, 1, 1, 1, 0, 0, 0, 0, 0, 0, 0, 0, 0, 0, 0, 0, 0, 0, 0, 1, 1, 1, 1, 1, 1, 1, 1, 1, 1, 1, 1, 1, 1, 1, 1, 1, 1, 1, 1, 1, 1, 1, 1, 1, 1, 1, 1, 1, 1, 2, 2, 2, 2, 2, 2, 2, 2, 2, 2, 2, 2, 2, 2, 2, 1, 1, 1, 1, 1, 1, 1, 1, 1, 1, 1, 1, 1, 1, 1, 1, 1, 1, 1, 1, 1, 1, 1, 1, 1, 1, 1, 1, 1, 1, 2, 2, 2, 2, 2, 2, 2, 2, 2, 2, 2, 2, 2, 2, 2, 2, 2, 2, 2, 2, 2, 2, 2, 2, 2, 2, 2, 2, 2, 2, 1, 1, 1, 1, 1, 1, 1, 1, 1, 1, 1, 1, 1, 1, 1, 1, 1, 1, 1, 1, 1, 1, 1, 1, 1, 1, 1, 1, 1, 1, 0, 0, 0, 0, 0, 0, 0, 0, 0, 0, 0, 0, 0, 0, 0, 0, 0, 0, 0, 0, 0, 0, 0, 0, 0, 0, 0, 0, 0, 0, 0, 0, 0, 0, 0, 0, 0, 0, 0, 0, 0, 0, 0, 0, 0, 1, 1, 1, 1, 1, 1, 1, 1, 1, 1, 1, 1, 1, 1, 1, 0, 0, 0, 0, 0, 0, 0, 0, 0, 0, 0, 0, 0, 0, 0, 1, 1, 1, 1, 1, 1, 1, 1, 1, 1, 1, 1, 1, 1, 1, 0, 0, 0, 0, 0, 0, 0, 0, 0, 0, 0, 0, 0, 0, 0, 1, 1, 1, 1, 1, 1, 1, 1, 1, 1, 1, 1, 1, 1, 1, 1, 1, 1, 1, 1, 1, 1, 1, 1, 1, 1, 1, 1, 1, 1, 2, 2, 2, 2, 2, 2, 2, 2, 2, 2, 2, 2, 2, 2, 2, 1, 1, 1, 1, 1, 1, 1, 1, 1, 1, 1, 1, 1, 1, 1, 1, 1, 1, 1, 1, 1, 1, 1, 1, 1, 1, 1, 1, 1, 1, 2, 2, 2, 2, 2, 2, 2, 2, 2, 2, 2, 2, 2, 2, 2, 2, 2, 2, 2, 2, 2, 2, 2, 2, 2, 2, 2, 2, 2, 2, 1, 1, 1, 1, 1, 1, 1, 1, 1, 1, 1, 1, 1, 1, 1, 1, 1, 1, 1, 1, 1, 1, 1, 1, 1, 1, 1, 1, 1, 1, 2, 2, 2, 2, 2, 2, 2, 2, 2, 2, 2, 2, 2, 2, 2, 1, 1, 1, 1, 1, 1, 1, 1, 1, 1, 1, 1, 1, 1, 1, 2, 2, 2, 2, 2, 2, 2, 2, 2, 2, 2, 2, 2, 2, 2, 2, 2, 2, 2, 2, 2, 2, 2, 2, 2, 2, 2, 2, 2, 2, 1, 1, 1, 1, 1, 1, 1, 1, 1, 1, 1, 1, 1, 1, 1, 1, 1, 1, 1, 1, 1, 1, 1, 1, 1, 1, 1, 1, 1, 1, 2, 2, 2, 2, 2, 2, 2, 2, 2, 2, 2, 2, 2, 2, 2, 2, 2, 2, 2, 2, 2, 2, 2, 2, 2, 2, 2, 2, 2, 2, 2, 2, 2, 2, 2, 2, 2, 2, 2, 2, 2, 2, 2, 2, 2, 1, 1, 1, 1, 1, 1, 1, 1, 1, 1, 1, 1, 1, 1, 1, 2, 2, 2, 2, 2, 2, 2, 2, 2, 2, 2, 2, 2, 2, 2, 2, 2, 2, 2, 2, 2, 2, 2, 2, 2, 2, 2, 2, 2, 2, 1, 1, 1, 1, 1, 1, 1, 1, 1, 1, 1, 1, 1, 1, 1, 1, 1, 1, 1, 1, 1, 1, 1, 1, 1, 1, 1, 1, 1, 1, 2, 2, 2, 2, 2, 2, 2, 2, 2, 2, 2, 2, 2, 2, 2, 2, 2, 2, 2, 2, 2, 2, 2, 2, 2, 2, 2, 2, 2, 2, 3, 3, 3, 3, 3, 3, 3, 3, 3, 3, 3, 3, 3, 3, 3, 3, 3, 3, 3, 3, 3, 3, 3, 3, 3, 3, 3, 3, 3, 3, 3, 3, 3, 3, 3, 3, 3, 3, 3, 3, 3, 3, 3, 3, 3, 3, 3, 3, 3, 3, 3, 3, 3, 3, 3, 3, 3, 3, 3, 3, 3, 3, 3, 3, 3, 3, 3, 3, 3, 3, 3, 3, 3, 3, 3, 3, 3, 3, 3, 3, 3, 3, 3, 3, 3, 3, 3, 3, 3, 3, 3, 3, 3, 3, 3, 3, 3, 3, 3, 3, 3, 3, 3, 3, 3, 3, 3, 3, 3, 3, 3, 3, 3, 3, 3, 3, 3, 3, 3, 3, 3, 3, 3, 3, 3, 3, 3, 3, 3, 3, 3, 3, 3, 3, 3, 3, 3, 3, 3, 3, 3, 3, 3, 3, 3, 3, 3, 3, 3, 3, 3, 3, 3, 3, 3, 3, 3, 3, 3, 3, 3, 3, 3, 3, 3, 3, 3, 3, 3, 3, 3, 3, 3, 3, 3, 3, 3, 3, 3, 3, 3, 3, 3, 3, 3, 3, 3, 3, 3, 3, 3, 3, 3, 3, 3, 3, 3, 3, 3, 3, 3, 3, 3, 3, 3, 3, 3, 3, 3, 3, 3, 3, 3, 3, 3, 3, 3, 3, 3, 3, 3, 3, 3, 3, 3, 3, 3, 3, 3, 3, 3, 3, 3, 3, 3, 3, 3, 3, 3, 3, 3, 3, 3, 3, 3, 3, 3, 3, 3, 3, 3, 3, 3, 3, 3, 3, 3, 3, 3, 3, 3, 3, 3, 3, 3, 3, 3, 3, 3, 3, 3, 3, 3, 3, 3, 3, 3, 3, 3, 3, 3, 3, 3, 3, 3, 3, 3, 3, 3, 3, 3, 3, 3, 3, 3, 3, 3, 3, 3, 3, 3, 3, 3, 3, 3, 3, 3, 3, 3, 3, 3, 3, 3, 3, 3, 3, 3, 3, 3, 3, 3, 3, 3, 3, 3, 3, 3, 3, 3, 3, 3, 3, 3, 3, 3, 3, 3, 3, 3, 3, 3, 3, 3, 3, 3, 3, 3, 3, 3, 3, 3, 3, 3, 3, 3, 3, 3, 3, 3, 3, 3, 3, 3, 3, 3, 3, 3, 3, 3, 3, 3, 3, 3, 3, 3, 3, 3, 3, 3, 3, 3, 3, 3, 3])
me_volleyball.materials.append(mat_ballwhite_001)
me_volleyball.materials.append(mat_ballblue)
me_volleyball.materials.append(mat_ballyellow)
me_volleyball.materials.append(mat_dark)
me_volleyball.use_remesh_preserve_volume = False
me_volleyball.use_remesh_preserve_attributes = False
me_volleyball.use_mirror_vertex_groups = False
me_volleyball.update()

# ---- objects
ob_point_001 = bpy.data.objects.new('Point.001', light_point_001)
ob_camera = bpy.data.objects.new('Camera', cam_camera_001)
ob_point = bpy.data.objects.new('Point', light_point)
ob_sun = bpy.data.objects.new('Sun', light_sun)
ob_volleyball = bpy.data.objects.new('Volleyball', me_volleyball)

# ---- transforms, parenting, visibility, modifiers, constraints
ob_point_001.location = (-3.352, -4.256e-07, 2.613)
ob_point_001.rotation_euler = (8.228e-08, -0.8422, -1.837e-07)
ob_point_001.lineart.crease_threshold = 0.0
ob_camera.location = (0.0, -20.0, 0.00332)
ob_camera.rotation_euler = (1.571, -0.0, -0.0)
ob_camera.lineart.crease_threshold = 0.0
ob_point.location = (-0.02211, 7.722e-07, -2.874)
ob_point.lineart.crease_threshold = 0.0
ob_sun.location = (4.509, 2.292, 4.24)
ob_sun.rotation_euler = (7.545e-08, 0.8758, -0.06985)
ob_sun.lineart.crease_threshold = 0.0
ob_volleyball.location = (0.0, 0.0, 0.0)
ob_volleyball.rotation_euler = (-3.563, 0.4261, -0.5161)
ob_volleyball.lineart.crease_threshold = 0.0
_m = ob_volleyball.modifiers.new('Subsurf', 'SUBSURF')
_m.uv_smooth = 'NONE'
_m.quality = 0
_m.subdivision_type = 'SIMPLE'
_m.levels = 0
_m.render_levels = 0
_m.show_only_control_edges = False
_m = ob_volleyball.modifiers.new('Solidify', 'SOLIDIFY')
_m.thickness = 0.05
_m.nonmanifold_thickness_mode = 'FIXED'
_m.nonmanifold_merge_threshold = 0.0003
_m = ob_volleyball.modifiers.new('Subsurf.001', 'SUBSURF')
_m.uv_smooth = 'PRESERVE_CORNERS'
_m.quality = 1
_m.render_levels = 1
_m.use_creases = False

# ---- collection membership
col_collection_1.objects.link(ob_point_001)
col_collection_1.objects.link(ob_camera)
col_collection_1.objects.link(ob_point)
col_collection_1.objects.link(ob_sun)
col_collection_1.objects.link(ob_volleyball)

# ---- scene / render settings (as saved in the file)
scene.camera = ob_camera
scene.frame_start = 1; scene.frame_end = 1; scene.frame_set(0)
scene.render.engine = 'BLENDER_EEVEE_NEXT'
scene.render.resolution_x = 512
scene.render.resolution_y = 512
scene.render.dither_intensity = 0.0
scene.render.film_transparent = True
scene.cycles.use_denoising = False
scene.cycles.samples = 128
scene.cycles.sampling_pattern = 'TABULATED_SOBOL'
scene.cycles.use_adaptive_sampling = False
scene.cycles.use_light_tree = False
scene.cycles.blur_glossy = 0.0
scene.cycles.sample_clamp_indirect = 0.0
scene.view_settings.view_transform = 'Standard'
bpy.context.view_layer.update()
